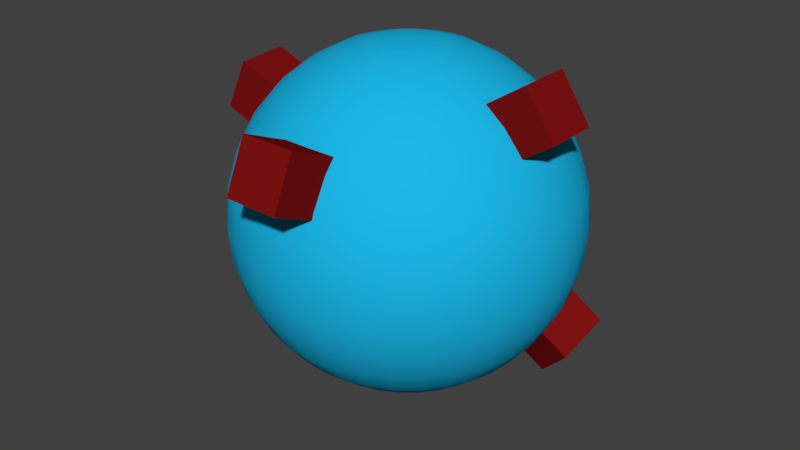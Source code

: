 # Source: planet.blend  (saved by Blender 2.77.0; exported with 4.5.12 LTS)
import bpy
from mathutils import Matrix  # noqa: F401  (used for matrix-valued properties, if any)

bpy.ops.wm.read_factory_settings(use_empty=True)
scene = bpy.context.scene
scene.name = 'Scene'

# ---- collections
col_collection_1 = bpy.data.collections.new('Collection 1'); scene.collection.children.link(col_collection_1)

# ---- materials (node trees are filled in below, after node groups)
mat_rocks = bpy.data.materials.new('rocks')
mat_rocks.alpha_threshold = 0.0
mat_rocks.roughness = 0.5
mat_planet = bpy.data.materials.new('planet')
mat_planet.alpha_threshold = 0.0
mat_planet.roughness = 0.5

# ---- material node trees
mat_rocks.use_nodes = True; mat_rocks.node_tree.nodes.clear()
_N = mat_rocks.node_tree.nodes; _L = mat_rocks.node_tree.links
n0 = _N.new('ShaderNodeOutputMaterial'); n0.name = 'Material Output'; n0.location = (300, 300)
n1 = _N.new('ShaderNodeBsdfDiffuse'); n1.name = 'Diffuse BSDF'; n1.location = (10, 300)
n1.inputs[0].default_value = (0.2079, 0.006255, 0.006255, 1.0)
_L.new(n1.outputs[0], n0.inputs[0])
n0.is_active_output = True
mat_planet.use_nodes = True; mat_planet.node_tree.nodes.clear()
_N = mat_planet.node_tree.nodes; _L = mat_planet.node_tree.links
n0 = _N.new('ShaderNodeOutputMaterial'); n0.name = 'Material Output'; n0.location = (300, 300)
n1 = _N.new('ShaderNodeBsdfDiffuse'); n1.name = 'Diffuse BSDF'; n1.location = (10, 300)
n1.inputs[0].default_value = (0.0115, 0.4768, 0.8, 1.0)
_L.new(n1.outputs[0], n0.inputs[0])
n0.is_active_output = True

# ---- world
world_world = bpy.data.worlds.new('World'); scene.world = world_world
world_world.color = (0.05088, 0.05088, 0.05088)
world_world.use_sun_shadow = False
world_world.sun_shadow_jitter_overblur = 0.0
world_world.cycles.sampling_method = 'MANUAL'

# ---- meshes
me_sphere_001 = bpy.data.meshes.new('Sphere.001')
me_sphere_001.from_pydata([(0.5362, -0.1142, 0.7768), (0.8013, -0.1142, 0.9528), (0.5362, 0.204, 0.7768), (0.8013, 0.204, 0.9528), (0.7123, -0.1142, 0.5117), (0.9774, -0.1142, 0.6878), (0.7123, 0.204, 0.5117), (0.9774, 0.204, 0.6878), (0.1656, 0.8038, 0.3222), (0.1628, 1.121, 0.345), (-0.1526, 0.8009, 0.3238), (-0.1554, 1.118, 0.3466), (0.1637, 0.8266, 0.004794), (0.161, 1.144, 0.02764), (-0.1545, 0.8238, 0.006406), (-0.1572, 1.141, 0.02925), (0.1656, -1.036, 0.7492), (0.1628, -0.7454, 0.6201), (-0.1526, -1.038, 0.752), (-0.1554, -0.7472, 0.6229), (0.1637, -1.165, 0.4584), (0.161, -0.8745, 0.3293), (-0.1545, -1.167, 0.4611), (-0.1572, -0.8763, 0.332), (-0.9202, -0.3184, 0.7492), (-0.6306, -0.2916, 0.6201), (-0.9483, -0.001482, 0.752), (-0.6587, 0.02533, 0.6229), (-1.049, -0.3273, 0.4584), (-0.7594, -0.3005, 0.3293), (-1.077, -0.01037, 0.4611), (-0.7875, 0.01644, 0.332), (-1.116, 0.1967, -0.5831), (-0.863, 0.09103, -0.4218), (-1.057, 0.4927, -0.4827), (-0.8035, 0.3871, -0.3213), (-0.9327, 0.2464, -0.8383), (-0.6796, 0.1407, -0.677), (-0.8732, 0.5424, -0.7379), (-0.62, 0.4368, -0.5765), (0.5387, 0.1967, -0.6463), (0.7422, 0.09103, -0.4257), (0.5706, 0.4927, -0.534), (0.7742, 0.3871, -0.3134), (0.7811, 0.2464, -0.8463), (0.9847, 0.1407, -0.6257), (0.8131, 0.5424, -0.734), (1.017, 0.4368, -0.5134), (-0.3969, 0.06085, -1.137), (-0.1933, -0.1821, -1.109), (-0.365, 0.1232, -0.8268), (-0.1614, -0.1198, -0.7989), (-0.1544, 0.2566, -1.201), (0.04914, 0.01366, -1.174), (-0.1225, 0.319, -0.8911), (0.08107, 0.07601, -0.8632)], [], [(1, 3, 2, 0), (3, 7, 6, 2), (7, 5, 4, 6), (5, 1, 0, 4), (0, 2, 6, 4), (5, 7, 3, 1), (9, 11, 10, 8), (11, 15, 14, 10), (15, 13, 12, 14), (13, 9, 8, 12), (8, 10, 14, 12), (13, 15, 11, 9), (17, 19, 18, 16), (19, 23, 22, 18), (23, 21, 20, 22), (21, 17, 16, 20), (16, 18, 22, 20), (21, 23, 19, 17), (25, 27, 26, 24), (27, 31, 30, 26), (31, 29, 28, 30), (29, 25, 24, 28), (24, 26, 30, 28), (29, 31, 27, 25), (33, 35, 34, 32), (35, 39, 38, 34), (39, 37, 36, 38), (37, 33, 32, 36), (32, 34, 38, 36), (37, 39, 35, 33), (41, 43, 42, 40), (43, 47, 46, 42), (47, 45, 44, 46), (45, 41, 40, 44), (40, 42, 46, 44), (45, 47, 43, 41), (49, 51, 50, 48), (51, 55, 54, 50), (55, 53, 52, 54), (53, 49, 48, 52), (48, 50, 54, 52), (53, 55, 51, 49)])
me_sphere_001.materials.append(mat_rocks)
me_sphere_001.use_remesh_preserve_volume = False
me_sphere_001.use_remesh_preserve_attributes = False
me_sphere_001.use_mirror_vertex_groups = False
me_sphere_001.update()
me_sphere = bpy.data.meshes.new('Sphere')
me_sphere.from_pydata([(-0.1951, 0.0, 0.9808), (-0.3827, 0.0, 0.9239), (-0.5556, 0.0, 0.8315), (-0.7071, 0.0, 0.7071), (-0.8315, 0.0, 0.5556), (-0.9239, 0.0, 0.3827), (-0.9808, 0.0, 0.1951), (-1.0, 0.0, 7.55e-08), (-0.9808, 0.0, -0.1951), (-0.9239, 0.0, -0.3827), (-0.8315, 0.0, -0.5556), (-0.7071, 0.0, -0.7071), (-0.5556, 0.0, -0.8315), (-0.3827, 0.0, -0.9239), (-0.1951, 0.0, -0.9808), (-0.1913, 0.03806, 0.9808), (-0.3753, 0.07466, 0.9239), (-0.5449, 0.1084, 0.8315), (-0.6935, 0.1379, 0.7071), (-0.8155, 0.1622, 0.5556), (-0.9061, 0.1802, 0.3827), (-0.9619, 0.1913, 0.1951), (-0.9808, 0.1951, 7.55e-08), (-0.9619, 0.1913, -0.1951), (-0.9061, 0.1802, -0.3827), (-0.8155, 0.1622, -0.5556), (-0.6935, 0.1379, -0.7071), (-0.5449, 0.1084, -0.8315), (-0.3753, 0.07466, -0.9239), (-0.1913, 0.03806, -0.9808), (-0.1802, 0.07466, 0.9808), (-0.3536, 0.1464, 0.9239), (-0.5133, 0.2126, 0.8315), (-0.6533, 0.2706, 0.7071), (-0.7682, 0.3182, 0.5556), (-0.8536, 0.3536, 0.3827), (-0.9061, 0.3753, 0.1951), (-0.9239, 0.3827, 7.55e-08), (-0.9061, 0.3753, -0.1951), (-0.8536, 0.3536, -0.3827), (-0.7682, 0.3182, -0.5556), (-0.6533, 0.2706, -0.7071), (-0.5133, 0.2126, -0.8315), (-0.3536, 0.1464, -0.9239), (-0.1802, 0.07466, -0.9808), (-0.1622, 0.1084, 0.9808), (-0.3182, 0.2126, 0.9239), (-0.4619, 0.3087, 0.8315), (-0.5879, 0.3928, 0.7071), (-0.6913, 0.4619, 0.5556), (-0.7682, 0.5133, 0.3827), (-0.8155, 0.5449, 0.1951), (-0.8315, 0.5556, 7.55e-08), (-0.8155, 0.5449, -0.1951), (-0.7682, 0.5133, -0.3827), (-0.6913, 0.4619, -0.5556), (-0.5879, 0.3928, -0.7071), (-0.4619, 0.3087, -0.8315), (-0.3182, 0.2126, -0.9239), (-0.1622, 0.1084, -0.9808), (-0.1379, 0.1379, 0.9808), (-0.2706, 0.2706, 0.9239), (-0.3928, 0.3928, 0.8315), (-0.5, 0.5, 0.7071), (-0.5879, 0.5879, 0.5556), (-0.6533, 0.6533, 0.3827), (-0.6935, 0.6935, 0.1951), (-0.7071, 0.7071, 7.55e-08), (-0.6935, 0.6935, -0.1951), (-0.6533, 0.6533, -0.3827), (-0.5879, 0.5879, -0.5556), (-0.5, 0.5, -0.7071), (-0.3928, 0.3928, -0.8315), (-0.2706, 0.2706, -0.9239), (-0.1379, 0.1379, -0.9808), (-0.1084, 0.1622, 0.9808), (-0.2126, 0.3182, 0.9239), (-0.3087, 0.4619, 0.8315), (-0.3928, 0.5879, 0.7071), (-0.4619, 0.6913, 0.5556), (-0.5133, 0.7682, 0.3827), (-0.5449, 0.8155, 0.1951), (-0.5556, 0.8315, 7.55e-08), (-0.5449, 0.8155, -0.1951), (-0.5133, 0.7682, -0.3827), (-0.4619, 0.6913, -0.5556), (-0.3928, 0.5879, -0.7071), (-0.3087, 0.4619, -0.8315), (-0.2126, 0.3182, -0.9239), (-0.1084, 0.1622, -0.9808), (-0.07466, 0.1802, 0.9808), (-0.1464, 0.3536, 0.9239), (-0.2126, 0.5133, 0.8315), (-0.2706, 0.6533, 0.7071), (-0.3182, 0.7682, 0.5556), (-0.3536, 0.8536, 0.3827), (-0.3753, 0.9061, 0.1951), (-0.3827, 0.9239, 7.55e-08), (-0.3753, 0.9061, -0.1951), (-0.3536, 0.8536, -0.3827), (-0.3182, 0.7682, -0.5556), (-0.2706, 0.6533, -0.7071), (-0.2126, 0.5133, -0.8315), (-0.1464, 0.3536, -0.9239), (-0.07466, 0.1802, -0.9808), (-0.03806, 0.1913, 0.9808), (-0.07466, 0.3753, 0.9239), (-0.1084, 0.5449, 0.8315), (-0.1379, 0.6935, 0.7071), (-0.1622, 0.8155, 0.5556), (-0.1802, 0.9061, 0.3827), (-0.1913, 0.9619, 0.1951), (-0.1951, 0.9808, 7.55e-08), (-0.1913, 0.9619, -0.1951), (-0.1802, 0.9061, -0.3827), (-0.1622, 0.8155, -0.5556), (-0.1379, 0.6935, -0.7071), (-0.1084, 0.5449, -0.8315), (-0.07466, 0.3753, -0.9239), (-0.03806, 0.1913, -0.9808), (3.266e-07, 0.1951, 0.9808), (3.192e-07, 0.3827, 0.9239), (3.117e-07, 0.5556, 0.8315), (3.192e-07, 0.7071, 0.7071), (3.341e-07, 0.8315, 0.5556), (2.745e-07, 0.9239, 0.3827), (3.937e-07, 0.9808, 0.1951), (3.788e-07, 1.0, 7.55e-08), (3.937e-07, 0.9808, -0.1951), (2.298e-07, 0.9239, -0.3827), (3.341e-07, 0.8315, -0.5556), (3.192e-07, 0.7071, -0.7071), (3.415e-07, 0.5556, -0.8315), (3.043e-07, 0.3827, -0.9239), (3.08e-07, 0.1951, -0.9808), (0.03806, 0.1913, 0.9808), (0.07466, 0.3753, 0.9239), (0.1084, 0.5449, 0.8315), (0.138, 0.6935, 0.7071), (0.1622, 0.8155, 0.5556), (0.1802, 0.9061, 0.3827), (0.1913, 0.9619, 0.1951), (0.1951, 0.9808, 7.55e-08), (0.1913, 0.9619, -0.1951), (0.1802, 0.9061, -0.3827), (0.1622, 0.8155, -0.5556), (0.138, 0.6935, -0.7071), (0.1084, 0.5449, -0.8315), (0.07466, 0.3753, -0.9239), (0.03806, 0.1913, -0.9808), (0.07466, 0.1802, 0.9808), (0.1464, 0.3536, 0.9239), (0.2126, 0.5133, 0.8315), (0.2706, 0.6533, 0.7071), (0.3182, 0.7682, 0.5556), (0.3536, 0.8536, 0.3827), (0.3753, 0.9061, 0.1951), (0.3827, 0.9239, 7.55e-08), (0.3753, 0.9061, -0.1951), (0.3536, 0.8536, -0.3827), (0.3182, 0.7682, -0.5556), (0.2706, 0.6533, -0.7071), (0.2126, 0.5133, -0.8315), (0.1464, 0.3536, -0.9239), (0.07466, 0.1802, -0.9808), (0.1084, 0.1622, 0.9808), (0.2126, 0.3182, 0.9239), (0.3087, 0.4619, 0.8315), (0.3928, 0.5879, 0.7071), (0.4619, 0.6913, 0.5556), (0.5133, 0.7682, 0.3827), (0.5449, 0.8155, 0.1951), (0.5556, 0.8315, 7.55e-08), (0.5449, 0.8155, -0.1951), (0.5133, 0.7682, -0.3827), (0.4619, 0.6913, -0.5556), (0.3928, 0.5879, -0.7071), (0.3087, 0.4619, -0.8315), (0.2126, 0.3182, -0.9239), (0.1084, 0.1622, -0.9808), (0.138, 0.1379, 0.9808), (0.2706, 0.2706, 0.9239), (0.3928, 0.3928, 0.8315), (0.5, 0.5, 0.7071), (0.5879, 0.5879, 0.5556), (0.6533, 0.6533, 0.3827), (0.6935, 0.6935, 0.1951), (0.7071, 0.7071, 7.55e-08), (0.6935, 0.6935, -0.1951), (0.6533, 0.6533, -0.3827), (0.5879, 0.5879, -0.5556), (0.5, 0.5, -0.7071), (0.3928, 0.3928, -0.8315), (0.2706, 0.2706, -0.9239), (0.138, 0.1379, -0.9808), (0.1622, 0.1084, 0.9808), (0.3182, 0.2126, 0.9239), (0.4619, 0.3087, 0.8315), (0.5879, 0.3928, 0.7071), (0.6913, 0.4619, 0.5556), (0.7682, 0.5133, 0.3827), (0.8155, 0.5449, 0.1951), (0.8315, 0.5556, 7.55e-08), (0.8155, 0.5449, -0.1951), (0.7682, 0.5133, -0.3827), (0.6913, 0.4619, -0.5556), (0.5879, 0.3928, -0.7071), (0.4619, 0.3087, -0.8315), (0.3182, 0.2126, -0.9239), (0.1622, 0.1084, -0.9808), (0.1802, 0.07466, 0.9808), (0.3536, 0.1464, 0.9239), (0.5133, 0.2126, 0.8315), (0.6533, 0.2706, 0.7071), (0.7682, 0.3182, 0.5556), (0.8536, 0.3536, 0.3827), (0.9061, 0.3753, 0.1951), (0.9239, 0.3827, 7.55e-08), (0.9061, 0.3753, -0.1951), (0.8536, 0.3536, -0.3827), (0.7682, 0.3182, -0.5556), (0.6533, 0.2706, -0.7071), (0.5133, 0.2126, -0.8315), (0.3536, 0.1464, -0.9239), (0.1802, 0.07466, -0.9808), (0.1913, 0.03806, 0.9808), (0.3753, 0.07466, 0.9239), (0.5449, 0.1084, 0.8315), (0.6935, 0.1379, 0.7071), (0.8155, 0.1622, 0.5556), (0.9061, 0.1802, 0.3827), (0.9619, 0.1913, 0.1951), (0.9808, 0.1951, 7.55e-08), (0.9619, 0.1913, -0.1951), (0.9061, 0.1802, -0.3827), (0.8155, 0.1622, -0.5556), (0.6935, 0.1379, -0.7071), (0.5449, 0.1084, -0.8315), (0.3753, 0.07466, -0.9239), (0.1913, 0.03806, -0.9808), (0.1951, -7.212e-09, 0.9808), (0.3827, 4.122e-08, 0.9239), (0.5556, 2.632e-08, 0.8315), (0.7071, -2.584e-08, 0.7071), (0.8315, -8.544e-08, 0.5556), (0.9239, 6.357e-08, 0.3827), (0.9808, -8.544e-08, 0.1951), (1.0, -1.003e-07, 7.55e-08), (0.9808, -8.544e-08, -0.1951), (0.9239, 6.357e-08, -0.3827), (0.8315, -8.544e-08, -0.5556), (0.7071, -2.584e-08, -0.7071), (0.5556, -1.094e-08, -0.8315), (0.3827, 3.964e-09, -0.9239), (0.1951, 3.964e-09, -0.9808), (0.1913, -0.03806, 0.9808), (0.3753, -0.07466, 0.9239), (0.5449, -0.1084, 0.8315), (0.6935, -0.1379, 0.7071), (0.8155, -0.1622, 0.5556), (0.9061, -0.1802, 0.3827), (0.9619, -0.1913, 0.1951), (0.9808, -0.1951, 7.55e-08), (0.9619, -0.1913, -0.1951), (0.9061, -0.1802, -0.3827), (0.8155, -0.1622, -0.5556), (0.6935, -0.1379, -0.7071), (0.5449, -0.1084, -0.8315), (0.3753, -0.07466, -0.9239), (0.1913, -0.03806, -0.9808), (0.1802, -0.07466, 0.9808), (0.3536, -0.1464, 0.9239), (0.5133, -0.2126, 0.8315), (0.6533, -0.2706, 0.7071), (0.7682, -0.3182, 0.5556), (0.8536, -0.3536, 0.3827), (0.9061, -0.3753, 0.1951), (0.9239, -0.3827, 7.55e-08), (0.9061, -0.3753, -0.1951), (0.8536, -0.3536, -0.3827), (0.7682, -0.3182, -0.5556), (0.6533, -0.2706, -0.7071), (0.5133, -0.2126, -0.8315), (0.3536, -0.1464, -0.9239), (0.1802, -0.07466, -0.9808), (0.1622, -0.1084, 0.9808), (0.3182, -0.2126, 0.9239), (0.4619, -0.3087, 0.8315), (0.5879, -0.3928, 0.7071), (0.6913, -0.4619, 0.5556), (0.7682, -0.5133, 0.3827), (0.8155, -0.5449, 0.1951), (0.8315, -0.5556, 7.55e-08), (0.8155, -0.5449, -0.1951), (0.7682, -0.5133, -0.3827), (0.6913, -0.4619, -0.5556), (0.5879, -0.3928, -0.7071), (0.4619, -0.3087, -0.8315), (0.3182, -0.2126, -0.9239), (0.1622, -0.1084, -0.9808), (0.138, -0.1379, 0.9808), (0.2706, -0.2706, 0.9239), (0.3928, -0.3928, 0.8315), (0.5, -0.5, 0.7071), (0.5879, -0.5879, 0.5556), (0.6533, -0.6533, 0.3827), (0.6935, -0.6935, 0.1951), (0.7071, -0.7071, 7.55e-08), (0.6935, -0.6935, -0.1951), (0.6533, -0.6533, -0.3827), (0.5879, -0.5879, -0.5556), (0.5, -0.5, -0.7071), (0.3928, -0.3928, -0.8315), (0.2706, -0.2706, -0.9239), (0.1379, -0.1379, -0.9808), (0.1084, -0.1622, 0.9808), (0.2126, -0.3182, 0.9239), (0.3087, -0.4619, 0.8315), (0.3928, -0.5879, 0.7071), (0.4619, -0.6913, 0.5556), (0.5133, -0.7682, 0.3827), (0.5449, -0.8155, 0.1951), (0.5556, -0.8315, 7.55e-08), (0.5449, -0.8155, -0.1951), (0.5133, -0.7682, -0.3827), (0.4619, -0.6913, -0.5556), (0.3928, -0.5879, -0.7071), (0.3087, -0.4619, -0.8315), (0.2126, -0.3182, -0.9239), (0.1084, -0.1622, -0.9808), (3.258e-07, 0.0, -1.0), (0.07466, -0.1802, 0.9808), (0.1464, -0.3536, 0.9239), (0.2126, -0.5133, 0.8315), (0.2706, -0.6533, 0.7071), (0.3182, -0.7682, 0.5556), (0.3536, -0.8536, 0.3827), (0.3753, -0.9061, 0.1951), (0.3827, -0.9239, 7.55e-08), (0.3753, -0.9061, -0.1951), (0.3536, -0.8536, -0.3827), (0.3182, -0.7682, -0.5556), (0.2706, -0.6533, -0.7071), (0.2126, -0.5133, -0.8315), (0.1464, -0.3536, -0.9239), (0.07466, -0.1802, -0.9808), (0.03806, -0.1913, 0.9808), (0.07466, -0.3753, 0.9239), (0.1084, -0.5449, 0.8315), (0.1379, -0.6935, 0.7071), (0.1622, -0.8155, 0.5556), (0.1802, -0.9061, 0.3827), (0.1913, -0.9619, 0.1951), (0.1951, -0.9808, 7.55e-08), (0.1913, -0.9619, -0.1951), (0.1802, -0.9061, -0.3827), (0.1622, -0.8155, -0.5556), (0.1379, -0.6935, -0.7071), (0.1084, -0.5449, -0.8315), (0.07466, -0.3753, -0.9239), (0.03806, -0.1913, -0.9808), (3.117e-07, -0.1951, 0.9808), (2.819e-07, -0.3827, 0.9239), (2.819e-07, -0.5556, 0.8315), (1.851e-07, -0.7071, 0.7071), (1.404e-07, -0.8315, 0.5556), (3.192e-07, -0.9239, 0.3827), (9.567e-08, -0.9808, 0.1951), (1.404e-07, -1.0, 7.55e-08), (9.567e-08, -0.9808, -0.1951), (3.192e-07, -0.9239, -0.3827), (1.404e-07, -0.8315, -0.5556), (1.851e-07, -0.7071, -0.7071), (2.596e-07, -0.5556, -0.8315), (2.521e-07, -0.3827, -0.9239), (3.155e-07, -0.1951, -0.9808), (-0.03806, -0.1913, 0.9808), (-0.07466, -0.3753, 0.9239), (-0.1084, -0.5449, 0.8315), (-0.1379, -0.6935, 0.7071), (-0.1622, -0.8155, 0.5556), (-0.1802, -0.9061, 0.3827), (-0.1913, -0.9619, 0.1951), (-0.1951, -0.9808, 7.55e-08), (-0.1913, -0.9619, -0.1951), (-0.1802, -0.9061, -0.3827), (-0.1622, -0.8155, -0.5556), (-0.1379, -0.6935, -0.7071), (-0.1084, -0.5449, -0.8315), (-0.07466, -0.3753, -0.9239), (-0.03806, -0.1913, -0.9808), (-0.07466, -0.1802, 0.9808), (-0.1464, -0.3536, 0.9239), (-0.2126, -0.5133, 0.8315), (-0.2706, -0.6533, 0.7071), (-0.3182, -0.7682, 0.5556), (-0.3536, -0.8536, 0.3827), (-0.3753, -0.9061, 0.1951), (-0.3827, -0.9239, 7.55e-08), (-0.3753, -0.9061, -0.1951), (-0.3536, -0.8536, -0.3827), (-0.3182, -0.7682, -0.5556), (-0.2706, -0.6533, -0.7071), (-0.2126, -0.5133, -0.8315), (-0.1464, -0.3536, -0.9239), (-0.07466, -0.1802, -0.9808), (-0.1084, -0.1622, 0.9808), (-0.2126, -0.3182, 0.9239), (-0.3087, -0.4619, 0.8315), (-0.3928, -0.5879, 0.7071), (-0.4619, -0.6913, 0.5556), (-0.5133, -0.7682, 0.3827), (-0.5449, -0.8155, 0.1951), (-0.5556, -0.8315, 7.55e-08), (-0.5449, -0.8155, -0.1951), (-0.5133, -0.7682, -0.3827), (-0.4619, -0.6913, -0.5556), (-0.3928, -0.5879, -0.7071), (-0.3087, -0.4619, -0.8315), (-0.2126, -0.3182, -0.9239), (-0.1084, -0.1622, -0.9808), (-0.1379, -0.1379, 0.9808), (-0.2706, -0.2706, 0.9239), (-0.3928, -0.3928, 0.8315), (-0.5, -0.5, 0.7071), (-0.5879, -0.5879, 0.5556), (-0.6533, -0.6533, 0.3827), (-0.6935, -0.6935, 0.1951), (-0.7071, -0.7071, 7.55e-08), (-0.6935, -0.6935, -0.1951), (-0.6533, -0.6533, -0.3827), (-0.5879, -0.5879, -0.5556), (-0.5, -0.5, -0.7071), (-0.3928, -0.3928, -0.8315), (-0.2706, -0.2706, -0.9239), (-0.1379, -0.1379, -0.9808), (-0.1622, -0.1084, 0.9808), (-0.3182, -0.2126, 0.9239), (-0.4619, -0.3087, 0.8315), (-0.5879, -0.3928, 0.7071), (-0.6913, -0.4619, 0.5556), (-0.7682, -0.5133, 0.3827), (-0.8155, -0.5449, 0.1951), (-0.8315, -0.5556, 7.55e-08), (-0.8155, -0.5449, -0.1951), (-0.7682, -0.5133, -0.3827), (-0.6913, -0.4619, -0.5556), (-0.5879, -0.3928, -0.7071), (-0.4619, -0.3087, -0.8315), (-0.3182, -0.2126, -0.9239), (-0.1622, -0.1084, -0.9808), (2.48e-08, -1.247e-07, 1.0), (-0.1802, -0.07466, 0.9808), (-0.3536, -0.1464, 0.9239), (-0.5133, -0.2126, 0.8315), (-0.6533, -0.2706, 0.7071), (-0.7682, -0.3182, 0.5556), (-0.8536, -0.3536, 0.3827), (-0.9061, -0.3753, 0.1951), (-0.9239, -0.3827, 7.55e-08), (-0.9061, -0.3753, -0.1951), (-0.8536, -0.3536, -0.3827), (-0.7682, -0.3182, -0.5556), (-0.6533, -0.2706, -0.7071), (-0.5133, -0.2126, -0.8315), (-0.3536, -0.1464, -0.9239), (-0.1802, -0.07466, -0.9808), (-0.1913, -0.03806, 0.9808), (-0.3753, -0.07466, 0.9239), (-0.5449, -0.1084, 0.8315), (-0.6935, -0.1379, 0.7071), (-0.8155, -0.1622, 0.5556), (-0.9061, -0.1802, 0.3827), (-0.9619, -0.1913, 0.1951), (-0.9808, -0.1951, 7.55e-08), (-0.9619, -0.1913, -0.1951), (-0.9061, -0.1802, -0.3827), (-0.8155, -0.1622, -0.5556), (-0.6935, -0.1379, -0.7071), (-0.5449, -0.1084, -0.8315), (-0.3753, -0.07466, -0.9239), (-0.1913, -0.03806, -0.9808)], [], [(6, 5, 20, 21), (14, 13, 28, 29), (7, 6, 21, 22), (0, 451, 15), (330, 14, 29), (8, 7, 22, 23), (1, 0, 15, 16), (9, 8, 23, 24), (2, 1, 16, 17), (10, 9, 24, 25), (3, 2, 17, 18), (11, 10, 25, 26), (4, 3, 18, 19), (12, 11, 26, 27), (5, 4, 19, 20), (13, 12, 27, 28), (20, 19, 34, 35), (28, 27, 42, 43), (21, 20, 35, 36), (29, 28, 43, 44), (22, 21, 36, 37), (15, 451, 30), (330, 29, 44), (23, 22, 37, 38), (16, 15, 30, 31), (24, 23, 38, 39), (17, 16, 31, 32), (25, 24, 39, 40), (18, 17, 32, 33), (26, 25, 40, 41), (19, 18, 33, 34), (27, 26, 41, 42), (39, 38, 53, 54), (32, 31, 46, 47), (40, 39, 54, 55), (33, 32, 47, 48), (41, 40, 55, 56), (34, 33, 48, 49), (42, 41, 56, 57), (35, 34, 49, 50), (43, 42, 57, 58), (36, 35, 50, 51), (44, 43, 58, 59), (37, 36, 51, 52), (30, 451, 45), (330, 44, 59), (38, 37, 52, 53), (31, 30, 45, 46), (58, 57, 72, 73), (51, 50, 65, 66), (59, 58, 73, 74), (52, 51, 66, 67), (45, 451, 60), (330, 59, 74), (53, 52, 67, 68), (46, 45, 60, 61), (54, 53, 68, 69), (47, 46, 61, 62), (55, 54, 69, 70), (48, 47, 62, 63), (56, 55, 70, 71), (49, 48, 63, 64), (57, 56, 71, 72), (50, 49, 64, 65), (62, 61, 76, 77), (70, 69, 84, 85), (63, 62, 77, 78), (71, 70, 85, 86), (64, 63, 78, 79), (72, 71, 86, 87), (65, 64, 79, 80), (73, 72, 87, 88), (66, 65, 80, 81), (74, 73, 88, 89), (67, 66, 81, 82), (60, 451, 75), (330, 74, 89), (68, 67, 82, 83), (61, 60, 75, 76), (69, 68, 83, 84), (81, 80, 95, 96), (89, 88, 103, 104), (82, 81, 96, 97), (75, 451, 90), (330, 89, 104), (83, 82, 97, 98), (76, 75, 90, 91), (84, 83, 98, 99), (77, 76, 91, 92), (85, 84, 99, 100), (78, 77, 92, 93), (86, 85, 100, 101), (79, 78, 93, 94), (87, 86, 101, 102), (80, 79, 94, 95), (88, 87, 102, 103), (100, 99, 114, 115), (93, 92, 107, 108), (101, 100, 115, 116), (94, 93, 108, 109), (102, 101, 116, 117), (95, 94, 109, 110), (103, 102, 117, 118), (96, 95, 110, 111), (104, 103, 118, 119), (97, 96, 111, 112), (90, 451, 105), (330, 104, 119), (98, 97, 112, 113), (91, 90, 105, 106), (99, 98, 113, 114), (92, 91, 106, 107), (119, 118, 133, 134), (112, 111, 126, 127), (105, 451, 120), (330, 119, 134), (113, 112, 127, 128), (106, 105, 120, 121), (114, 113, 128, 129), (107, 106, 121, 122), (115, 114, 129, 130), (108, 107, 122, 123), (116, 115, 130, 131), (109, 108, 123, 124), (117, 116, 131, 132), (110, 109, 124, 125), (118, 117, 132, 133), (111, 110, 125, 126), (131, 130, 145, 146), (124, 123, 138, 139), (132, 131, 146, 147), (125, 124, 139, 140), (133, 132, 147, 148), (126, 125, 140, 141), (134, 133, 148, 149), (127, 126, 141, 142), (120, 451, 135), (330, 134, 149), (128, 127, 142, 143), (121, 120, 135, 136), (129, 128, 143, 144), (122, 121, 136, 137), (130, 129, 144, 145), (123, 122, 137, 138), (135, 451, 150), (330, 149, 164), (143, 142, 157, 158), (136, 135, 150, 151), (144, 143, 158, 159), (137, 136, 151, 152), (145, 144, 159, 160), (138, 137, 152, 153), (146, 145, 160, 161), (139, 138, 153, 154), (147, 146, 161, 162), (140, 139, 154, 155), (148, 147, 162, 163), (141, 140, 155, 156), (149, 148, 163, 164), (142, 141, 156, 157), (154, 153, 168, 169), (162, 161, 176, 177), (155, 154, 169, 170), (163, 162, 177, 178), (156, 155, 170, 171), (164, 163, 178, 179), (157, 156, 171, 172), (150, 451, 165), (330, 164, 179), (158, 157, 172, 173), (151, 150, 165, 166), (159, 158, 173, 174), (152, 151, 166, 167), (160, 159, 174, 175), (153, 152, 167, 168), (161, 160, 175, 176), (173, 172, 187, 188), (166, 165, 180, 181), (174, 173, 188, 189), (167, 166, 181, 182), (175, 174, 189, 190), (168, 167, 182, 183), (176, 175, 190, 191), (169, 168, 183, 184), (177, 176, 191, 192), (170, 169, 184, 185), (178, 177, 192, 193), (171, 170, 185, 186), (179, 178, 193, 194), (172, 171, 186, 187), (165, 451, 180), (330, 179, 194), (192, 191, 206, 207), (185, 184, 199, 200), (193, 192, 207, 208), (186, 185, 200, 201), (194, 193, 208, 209), (187, 186, 201, 202), (180, 451, 195), (330, 194, 209), (188, 187, 202, 203), (181, 180, 195, 196), (189, 188, 203, 204), (182, 181, 196, 197), (190, 189, 204, 205), (183, 182, 197, 198), (191, 190, 205, 206), (184, 183, 198, 199), (196, 195, 210, 211), (204, 203, 218, 219), (197, 196, 211, 212), (205, 204, 219, 220), (198, 197, 212, 213), (206, 205, 220, 221), (199, 198, 213, 214), (207, 206, 221, 222), (200, 199, 214, 215), (208, 207, 222, 223), (201, 200, 215, 216), (209, 208, 223, 224), (202, 201, 216, 217), (195, 451, 210), (330, 209, 224), (203, 202, 217, 218), (215, 214, 229, 230), (223, 222, 237, 238), (216, 215, 230, 231), (224, 223, 238, 239), (217, 216, 231, 232), (210, 451, 225), (330, 224, 239), (218, 217, 232, 233), (211, 210, 225, 226), (219, 218, 233, 234), (212, 211, 226, 227), (220, 219, 234, 235), (213, 212, 227, 228), (221, 220, 235, 236), (214, 213, 228, 229), (222, 221, 236, 237), (234, 233, 248, 249), (227, 226, 241, 242), (235, 234, 249, 250), (228, 227, 242, 243), (236, 235, 250, 251), (229, 228, 243, 244), (237, 236, 251, 252), (230, 229, 244, 245), (238, 237, 252, 253), (231, 230, 245, 246), (239, 238, 253, 254), (232, 231, 246, 247), (225, 451, 240), (330, 239, 254), (233, 232, 247, 248), (226, 225, 240, 241), (253, 252, 267, 268), (246, 245, 260, 261), (254, 253, 268, 269), (247, 246, 261, 262), (240, 451, 255), (330, 254, 269), (248, 247, 262, 263), (241, 240, 255, 256), (249, 248, 263, 264), (242, 241, 256, 257), (250, 249, 264, 265), (243, 242, 257, 258), (251, 250, 265, 266), (244, 243, 258, 259), (252, 251, 266, 267), (245, 244, 259, 260), (265, 264, 279, 280), (258, 257, 272, 273), (266, 265, 280, 281), (259, 258, 273, 274), (267, 266, 281, 282), (260, 259, 274, 275), (268, 267, 282, 283), (261, 260, 275, 276), (269, 268, 283, 284), (262, 261, 276, 277), (255, 451, 270), (330, 269, 284), (263, 262, 277, 278), (256, 255, 270, 271), (264, 263, 278, 279), (257, 256, 271, 272), (284, 283, 298, 299), (277, 276, 291, 292), (270, 451, 285), (330, 284, 299), (278, 277, 292, 293), (271, 270, 285, 286), (279, 278, 293, 294), (272, 271, 286, 287), (280, 279, 294, 295), (273, 272, 287, 288), (281, 280, 295, 296), (274, 273, 288, 289), (282, 281, 296, 297), (275, 274, 289, 290), (283, 282, 297, 298), (276, 275, 290, 291), (288, 287, 302, 303), (296, 295, 310, 311), (289, 288, 303, 304), (297, 296, 311, 312), (290, 289, 304, 305), (298, 297, 312, 313), (291, 290, 305, 306), (299, 298, 313, 314), (292, 291, 306, 307), (285, 451, 300), (330, 299, 314), (293, 292, 307, 308), (286, 285, 300, 301), (294, 293, 308, 309), (287, 286, 301, 302), (295, 294, 309, 310), (307, 306, 321, 322), (300, 451, 315), (330, 314, 329), (308, 307, 322, 323), (301, 300, 315, 316), (309, 308, 323, 324), (302, 301, 316, 317), (310, 309, 324, 325), (303, 302, 317, 318), (311, 310, 325, 326), (304, 303, 318, 319), (312, 311, 326, 327), (305, 304, 319, 320), (313, 312, 327, 328), (306, 305, 320, 321), (314, 313, 328, 329), (326, 325, 341, 342), (319, 318, 334, 335), (327, 326, 342, 343), (320, 319, 335, 336), (328, 327, 343, 344), (321, 320, 336, 337), (329, 328, 344, 345), (322, 321, 337, 338), (315, 451, 331), (330, 329, 345), (323, 322, 338, 339), (316, 315, 331, 332), (324, 323, 339, 340), (317, 316, 332, 333), (325, 324, 340, 341), (318, 317, 333, 334), (331, 451, 346), (330, 345, 360), (339, 338, 353, 354), (332, 331, 346, 347), (340, 339, 354, 355), (333, 332, 347, 348), (341, 340, 355, 356), (334, 333, 348, 349), (342, 341, 356, 357), (335, 334, 349, 350), (343, 342, 357, 358), (336, 335, 350, 351), (344, 343, 358, 359), (337, 336, 351, 352), (345, 344, 359, 360), (338, 337, 352, 353), (350, 349, 364, 365), (358, 357, 372, 373), (351, 350, 365, 366), (359, 358, 373, 374), (352, 351, 366, 367), (360, 359, 374, 375), (353, 352, 367, 368), (346, 451, 361), (330, 360, 375), (354, 353, 368, 369), (347, 346, 361, 362), (355, 354, 369, 370), (348, 347, 362, 363), (356, 355, 370, 371), (349, 348, 363, 364), (357, 356, 371, 372), (369, 368, 383, 384), (362, 361, 376, 377), (370, 369, 384, 385), (363, 362, 377, 378), (371, 370, 385, 386), (364, 363, 378, 379), (372, 371, 386, 387), (365, 364, 379, 380), (373, 372, 387, 388), (366, 365, 380, 381), (374, 373, 388, 389), (367, 366, 381, 382), (375, 374, 389, 390), (368, 367, 382, 383), (361, 451, 376), (330, 375, 390), (388, 387, 402, 403), (381, 380, 395, 396), (389, 388, 403, 404), (382, 381, 396, 397), (390, 389, 404, 405), (383, 382, 397, 398), (376, 451, 391), (330, 390, 405), (384, 383, 398, 399), (377, 376, 391, 392), (385, 384, 399, 400), (378, 377, 392, 393), (386, 385, 400, 401), (379, 378, 393, 394), (387, 386, 401, 402), (380, 379, 394, 395), (400, 399, 414, 415), (393, 392, 407, 408), (401, 400, 415, 416), (394, 393, 408, 409), (402, 401, 416, 417), (395, 394, 409, 410), (403, 402, 417, 418), (396, 395, 410, 411), (404, 403, 418, 419), (397, 396, 411, 412), (405, 404, 419, 420), (398, 397, 412, 413), (391, 451, 406), (330, 405, 420), (399, 398, 413, 414), (392, 391, 406, 407), (419, 418, 433, 434), (412, 411, 426, 427), (420, 419, 434, 435), (413, 412, 427, 428), (406, 451, 421), (330, 420, 435), (414, 413, 428, 429), (407, 406, 421, 422), (415, 414, 429, 430), (408, 407, 422, 423), (416, 415, 430, 431), (409, 408, 423, 424), (417, 416, 431, 432), (410, 409, 424, 425), (418, 417, 432, 433), (411, 410, 425, 426), (423, 422, 437, 438), (431, 430, 445, 446), (424, 423, 438, 439), (432, 431, 446, 447), (425, 424, 439, 440), (433, 432, 447, 448), (426, 425, 440, 441), (434, 433, 448, 449), (427, 426, 441, 442), (435, 434, 449, 450), (428, 427, 442, 443), (421, 451, 436), (330, 435, 450), (429, 428, 443, 444), (422, 421, 436, 437), (430, 429, 444, 445), (442, 441, 457, 458), (450, 449, 465, 466), (443, 442, 458, 459), (436, 451, 452), (330, 450, 466), (444, 443, 459, 460), (437, 436, 452, 453), (445, 444, 460, 461), (438, 437, 453, 454), (446, 445, 461, 462), (439, 438, 454, 455), (447, 446, 462, 463), (440, 439, 455, 456), (448, 447, 463, 464), (441, 440, 456, 457), (449, 448, 464, 465), (462, 461, 476, 477), (455, 454, 469, 470), (463, 462, 477, 478), (456, 455, 470, 471), (464, 463, 478, 479), (457, 456, 471, 472), (465, 464, 479, 480), (458, 457, 472, 473), (466, 465, 480, 481), (459, 458, 473, 474), (452, 451, 467), (330, 466, 481), (460, 459, 474, 475), (453, 452, 467, 468), (461, 460, 475, 476), (454, 453, 468, 469), (481, 480, 13, 14), (474, 473, 6, 7), (467, 451, 0), (330, 481, 14), (475, 474, 7, 8), (468, 467, 0, 1), (476, 475, 8, 9), (469, 468, 1, 2), (477, 476, 9, 10), (470, 469, 2, 3), (478, 477, 10, 11), (471, 470, 3, 4), (479, 478, 11, 12), (472, 471, 4, 5), (480, 479, 12, 13), (473, 472, 5, 6)])
me_sphere.polygons.foreach_set('use_smooth', [True] * 512)
_uv = me_sphere.uv_layers.new(name='UVMap')
_uv.uv.foreach_set('vector', [0.4813, 0.2966, 0.481, 0.282, 0.4947, 0.2816, 0.4953, 0.2961, 0.4941, 0.443, 0.4902, 0.4135, 0.4997, 0.4128, 0.5005, 0.4426, 0.4817, 0.3108, 0.4813, 0.2966, 0.4953, 0.2961, 0.4958, 0.3102, 0.4846, 0.1786, 0.4913, 0.1335, 0.4909, 0.1789, 0.4997, 0.4891, 0.4941, 0.443, 0.5005, 0.4426, 0.4823, 0.325, 0.4817, 0.3108, 0.4958, 0.3102, 0.4963, 0.3243, 0.4823, 0.208, 0.4846, 0.1786, 0.4909, 0.1789, 0.4918, 0.2082, 0.4831, 0.3396, 0.4823, 0.325, 0.4963, 0.3243, 0.4969, 0.3388, 0.4813, 0.2307, 0.4823, 0.208, 0.4918, 0.2082, 0.4926, 0.2307, 0.4842, 0.3549, 0.4831, 0.3396, 0.4969, 0.3388, 0.4975, 0.3542, 0.4809, 0.2498, 0.4813, 0.2307, 0.4926, 0.2307, 0.4934, 0.2497, 0.4856, 0.3717, 0.4842, 0.3549, 0.4975, 0.3542, 0.4981, 0.371, 0.4808, 0.2666, 0.4809, 0.2498, 0.4934, 0.2497, 0.4941, 0.2663, 0.4876, 0.3908, 0.4856, 0.3717, 0.4981, 0.371, 0.4989, 0.39, 0.481, 0.282, 0.4808, 0.2666, 0.4941, 0.2663, 0.4947, 0.2816, 0.4902, 0.4135, 0.4876, 0.3908, 0.4989, 0.39, 0.4997, 0.4128, 0.4947, 0.2816, 0.4941, 0.2663, 0.5073, 0.2655, 0.5084, 0.2809, 0.4997, 0.4128, 0.4989, 0.39, 0.5103, 0.39, 0.5093, 0.413, 0.4953, 0.2961, 0.4947, 0.2816, 0.5084, 0.2809, 0.5093, 0.2954, 0.5005, 0.4426, 0.4997, 0.4128, 0.5093, 0.413, 0.5069, 0.4429, 0.4958, 0.3102, 0.4953, 0.2961, 0.5093, 0.2954, 0.5099, 0.3096, 0.4909, 0.1789, 0.4913, 0.1335, 0.4971, 0.1785, 0.4997, 0.4891, 0.5005, 0.4426, 0.5069, 0.4429, 0.4963, 0.3243, 0.4958, 0.3102, 0.5099, 0.3096, 0.5104, 0.3238, 0.4918, 0.2082, 0.4909, 0.1789, 0.4971, 0.1785, 0.5011, 0.2075, 0.4969, 0.3388, 0.4963, 0.3243, 0.5104, 0.3238, 0.5107, 0.3385, 0.4926, 0.2307, 0.4918, 0.2082, 0.5011, 0.2075, 0.5038, 0.23, 0.4975, 0.3542, 0.4969, 0.3388, 0.5107, 0.3385, 0.5108, 0.3539, 0.4934, 0.2497, 0.4926, 0.2307, 0.5038, 0.23, 0.5058, 0.2488, 0.4981, 0.371, 0.4975, 0.3542, 0.5108, 0.3539, 0.5107, 0.3708, 0.4941, 0.2663, 0.4934, 0.2497, 0.5058, 0.2488, 0.5073, 0.2655, 0.4989, 0.39, 0.4981, 0.371, 0.5107, 0.3708, 0.5103, 0.39, 0.5107, 0.3385, 0.5104, 0.3238, 0.5246, 0.3235, 0.5246, 0.3384, 0.5038, 0.23, 0.5011, 0.2075, 0.5105, 0.206, 0.5151, 0.2284, 0.5108, 0.3539, 0.5107, 0.3385, 0.5246, 0.3384, 0.5243, 0.3542, 0.5058, 0.2488, 0.5038, 0.23, 0.5151, 0.2284, 0.5183, 0.2473, 0.5107, 0.3708, 0.5108, 0.3539, 0.5243, 0.3542, 0.5234, 0.3714, 0.5073, 0.2655, 0.5058, 0.2488, 0.5183, 0.2473, 0.5206, 0.2642, 0.5103, 0.39, 0.5107, 0.3708, 0.5234, 0.3714, 0.5218, 0.3909, 0.5084, 0.2809, 0.5073, 0.2655, 0.5206, 0.2642, 0.5222, 0.2797, 0.5093, 0.413, 0.5103, 0.39, 0.5218, 0.3909, 0.5189, 0.4141, 0.5093, 0.2954, 0.5084, 0.2809, 0.5222, 0.2797, 0.5234, 0.2945, 0.5069, 0.4429, 0.5093, 0.413, 0.5189, 0.4141, 0.5132, 0.444, 0.5099, 0.3096, 0.5093, 0.2954, 0.5234, 0.2945, 0.5242, 0.309, 0.4971, 0.1785, 0.4913, 0.1335, 0.5033, 0.1773, 0.4997, 0.4891, 0.5069, 0.4429, 0.5132, 0.444, 0.5104, 0.3238, 0.5099, 0.3096, 0.5242, 0.309, 0.5246, 0.3235, 0.5011, 0.2075, 0.4971, 0.1785, 0.5033, 0.1773, 0.5105, 0.206, 0.5189, 0.4141, 0.5218, 0.3909, 0.5335, 0.3926, 0.5285, 0.4161, 0.5234, 0.2945, 0.5222, 0.2797, 0.5364, 0.2782, 0.5379, 0.2934, 0.5132, 0.444, 0.5189, 0.4141, 0.5285, 0.4161, 0.5195, 0.4459, 0.5242, 0.309, 0.5234, 0.2945, 0.5379, 0.2934, 0.5388, 0.3083, 0.5033, 0.1773, 0.4913, 0.1335, 0.5094, 0.1754, 0.4997, 0.4891, 0.5132, 0.444, 0.5195, 0.4459, 0.5246, 0.3235, 0.5242, 0.309, 0.5388, 0.3083, 0.5392, 0.3233, 0.5105, 0.206, 0.5033, 0.1773, 0.5094, 0.1754, 0.5197, 0.2035, 0.5246, 0.3384, 0.5246, 0.3235, 0.5392, 0.3233, 0.539, 0.3387, 0.5151, 0.2284, 0.5105, 0.206, 0.5197, 0.2035, 0.5264, 0.2259, 0.5243, 0.3542, 0.5246, 0.3384, 0.539, 0.3387, 0.5381, 0.355, 0.5183, 0.2473, 0.5151, 0.2284, 0.5264, 0.2259, 0.5309, 0.2451, 0.5234, 0.3714, 0.5243, 0.3542, 0.5381, 0.355, 0.5364, 0.3727, 0.5206, 0.2642, 0.5183, 0.2473, 0.5309, 0.2451, 0.5341, 0.2623, 0.5218, 0.3909, 0.5234, 0.3714, 0.5364, 0.3727, 0.5335, 0.3926, 0.5222, 0.2797, 0.5206, 0.2642, 0.5341, 0.2623, 0.5364, 0.2782, 0.5264, 0.2259, 0.5197, 0.2035, 0.5289, 0.2, 0.5378, 0.2225, 0.5381, 0.355, 0.539, 0.3387, 0.5539, 0.3393, 0.5524, 0.3563, 0.5309, 0.2451, 0.5264, 0.2259, 0.5378, 0.2225, 0.5438, 0.242, 0.5364, 0.3727, 0.5381, 0.355, 0.5524, 0.3563, 0.5498, 0.3747, 0.5341, 0.2623, 0.5309, 0.2451, 0.5438, 0.242, 0.548, 0.2597, 0.5335, 0.3926, 0.5364, 0.3727, 0.5498, 0.3747, 0.5454, 0.3952, 0.5364, 0.2782, 0.5341, 0.2623, 0.548, 0.2597, 0.551, 0.2762, 0.5285, 0.4161, 0.5335, 0.3926, 0.5454, 0.3952, 0.5382, 0.4192, 0.5379, 0.2934, 0.5364, 0.2782, 0.551, 0.2762, 0.5529, 0.292, 0.5195, 0.4459, 0.5285, 0.4161, 0.5382, 0.4192, 0.5257, 0.4486, 0.5388, 0.3083, 0.5379, 0.2934, 0.5529, 0.292, 0.554, 0.3076, 0.5094, 0.1754, 0.4913, 0.1335, 0.5152, 0.1726, 0.4997, 0.4891, 0.5195, 0.4459, 0.5257, 0.4486, 0.5392, 0.3233, 0.5388, 0.3083, 0.554, 0.3076, 0.5544, 0.3232, 0.5197, 0.2035, 0.5094, 0.1754, 0.5152, 0.1726, 0.5289, 0.2, 0.539, 0.3387, 0.5392, 0.3233, 0.5544, 0.3232, 0.5539, 0.3393, 0.5529, 0.292, 0.551, 0.2762, 0.5663, 0.2736, 0.5687, 0.2903, 0.5257, 0.4486, 0.5382, 0.4192, 0.548, 0.4233, 0.5316, 0.4522, 0.554, 0.3076, 0.5529, 0.292, 0.5687, 0.2903, 0.5701, 0.3068, 0.5152, 0.1726, 0.4913, 0.1335, 0.5208, 0.1691, 0.4997, 0.4891, 0.5257, 0.4486, 0.5316, 0.4522, 0.5544, 0.3232, 0.554, 0.3076, 0.5701, 0.3068, 0.5703, 0.3234, 0.5289, 0.2, 0.5152, 0.1726, 0.5208, 0.1691, 0.5381, 0.1956, 0.5539, 0.3393, 0.5544, 0.3232, 0.5703, 0.3234, 0.5695, 0.3404, 0.5378, 0.2225, 0.5289, 0.2, 0.5381, 0.1956, 0.5493, 0.218, 0.5524, 0.3563, 0.5539, 0.3393, 0.5695, 0.3404, 0.5674, 0.3583, 0.5438, 0.242, 0.5378, 0.2225, 0.5493, 0.218, 0.557, 0.2379, 0.5498, 0.3747, 0.5524, 0.3563, 0.5674, 0.3583, 0.5637, 0.3776, 0.548, 0.2597, 0.5438, 0.242, 0.557, 0.2379, 0.5625, 0.2563, 0.5454, 0.3952, 0.5498, 0.3747, 0.5637, 0.3776, 0.5576, 0.3989, 0.551, 0.2762, 0.548, 0.2597, 0.5625, 0.2563, 0.5663, 0.2736, 0.5382, 0.4192, 0.5454, 0.3952, 0.5576, 0.3989, 0.548, 0.4233, 0.5674, 0.3583, 0.5695, 0.3404, 0.5861, 0.342, 0.5833, 0.3611, 0.557, 0.2379, 0.5493, 0.218, 0.561, 0.2123, 0.5707, 0.2328, 0.5637, 0.3776, 0.5674, 0.3583, 0.5833, 0.3611, 0.5782, 0.3815, 0.5625, 0.2563, 0.557, 0.2379, 0.5707, 0.2328, 0.5776, 0.252, 0.5576, 0.3989, 0.5637, 0.3776, 0.5782, 0.3815, 0.5703, 0.4038, 0.5663, 0.2736, 0.5625, 0.2563, 0.5776, 0.252, 0.5824, 0.2703, 0.548, 0.4233, 0.5576, 0.3989, 0.5703, 0.4038, 0.5578, 0.4286, 0.5687, 0.2903, 0.5663, 0.2736, 0.5824, 0.2703, 0.5855, 0.2882, 0.5316, 0.4522, 0.548, 0.4233, 0.5578, 0.4286, 0.5373, 0.4566, 0.5701, 0.3068, 0.5687, 0.2903, 0.5855, 0.2882, 0.5871, 0.3058, 0.5208, 0.1691, 0.4913, 0.1335, 0.5261, 0.1648, 0.4997, 0.4891, 0.5316, 0.4522, 0.5373, 0.4566, 0.5703, 0.3234, 0.5701, 0.3068, 0.5871, 0.3058, 0.5874, 0.3237, 0.5381, 0.1956, 0.5208, 0.1691, 0.5261, 0.1648, 0.5471, 0.1899, 0.5695, 0.3404, 0.5703, 0.3234, 0.5874, 0.3237, 0.5861, 0.342, 0.5493, 0.218, 0.5381, 0.1956, 0.5471, 0.1899, 0.561, 0.2123, 0.5373, 0.4566, 0.5578, 0.4286, 0.5676, 0.4352, 0.5425, 0.4619, 0.5871, 0.3058, 0.5855, 0.2882, 0.6036, 0.2855, 0.6056, 0.3048, 0.5261, 0.1648, 0.4913, 0.1335, 0.531, 0.1596, 0.4997, 0.4891, 0.5373, 0.4566, 0.5425, 0.4619, 0.5874, 0.3237, 0.5871, 0.3058, 0.6056, 0.3048, 0.6058, 0.3242, 0.5471, 0.1899, 0.5261, 0.1648, 0.531, 0.1596, 0.5559, 0.183, 0.5861, 0.342, 0.5874, 0.3237, 0.6058, 0.3242, 0.6041, 0.3441, 0.561, 0.2123, 0.5471, 0.1899, 0.5559, 0.183, 0.5729, 0.2052, 0.5833, 0.3611, 0.5861, 0.342, 0.6041, 0.3441, 0.6003, 0.3648, 0.5707, 0.2328, 0.561, 0.2123, 0.5729, 0.2052, 0.585, 0.2264, 0.5782, 0.3815, 0.5833, 0.3611, 0.6003, 0.3648, 0.5937, 0.3867, 0.5776, 0.252, 0.5707, 0.2328, 0.585, 0.2264, 0.5937, 0.2466, 0.5703, 0.4038, 0.5782, 0.3815, 0.5937, 0.3867, 0.5834, 0.4101, 0.5824, 0.2703, 0.5776, 0.252, 0.5937, 0.2466, 0.5997, 0.2662, 0.5578, 0.4286, 0.5703, 0.4038, 0.5834, 0.4101, 0.5676, 0.4352, 0.5855, 0.2882, 0.5824, 0.2703, 0.5997, 0.2662, 0.6036, 0.2855, 0.5937, 0.3867, 0.6003, 0.3648, 0.6187, 0.3698, 0.6101, 0.3934, 0.5937, 0.2466, 0.585, 0.2264, 0.6, 0.2183, 0.6108, 0.2398, 0.5834, 0.4101, 0.5937, 0.3867, 0.6101, 0.3934, 0.5969, 0.4181, 0.5997, 0.2662, 0.5937, 0.2466, 0.6108, 0.2398, 0.6185, 0.261, 0.5676, 0.4352, 0.5834, 0.4101, 0.5969, 0.4181, 0.5772, 0.4435, 0.6036, 0.2855, 0.5997, 0.2662, 0.6185, 0.261, 0.6234, 0.2822, 0.5425, 0.4619, 0.5676, 0.4352, 0.5772, 0.4435, 0.5472, 0.4682, 0.6056, 0.3048, 0.6036, 0.2855, 0.6234, 0.2822, 0.6259, 0.3035, 0.531, 0.1596, 0.4913, 0.1335, 0.5352, 0.1536, 0.4997, 0.4891, 0.5425, 0.4619, 0.5472, 0.4682, 0.6058, 0.3242, 0.6056, 0.3048, 0.6259, 0.3035, 0.6261, 0.325, 0.5559, 0.183, 0.531, 0.1596, 0.5352, 0.1536, 0.5643, 0.1747, 0.6041, 0.3441, 0.6058, 0.3242, 0.6261, 0.325, 0.6238, 0.347, 0.5729, 0.2052, 0.5559, 0.183, 0.5643, 0.1747, 0.585, 0.1965, 0.6003, 0.3648, 0.6041, 0.3441, 0.6238, 0.347, 0.6187, 0.3698, 0.585, 0.2264, 0.5729, 0.2052, 0.585, 0.1965, 0.6, 0.2183, 0.5352, 0.1536, 0.4913, 0.1335, 0.5388, 0.1467, 0.4997, 0.4891, 0.5472, 0.4682, 0.5513, 0.4756, 0.6261, 0.325, 0.6259, 0.3035, 0.6486, 0.3019, 0.6488, 0.3261, 0.5643, 0.1747, 0.5352, 0.1536, 0.5388, 0.1467, 0.5723, 0.1648, 0.6238, 0.347, 0.6261, 0.325, 0.6488, 0.3261, 0.6457, 0.3509, 0.585, 0.1965, 0.5643, 0.1747, 0.5723, 0.1648, 0.5971, 0.1858, 0.6187, 0.3698, 0.6238, 0.347, 0.6457, 0.3509, 0.6389, 0.3762, 0.6, 0.2183, 0.585, 0.1965, 0.5971, 0.1858, 0.6156, 0.2081, 0.6101, 0.3934, 0.6187, 0.3698, 0.6389, 0.3762, 0.6278, 0.4021, 0.6108, 0.2398, 0.6, 0.2183, 0.6156, 0.2081, 0.6293, 0.2311, 0.5969, 0.4181, 0.6101, 0.3934, 0.6278, 0.4021, 0.611, 0.4282, 0.6185, 0.261, 0.6108, 0.2398, 0.6293, 0.2311, 0.6391, 0.2544, 0.5772, 0.4435, 0.5969, 0.4181, 0.611, 0.4282, 0.5865, 0.4535, 0.6234, 0.2822, 0.6185, 0.261, 0.6391, 0.2544, 0.6454, 0.278, 0.5472, 0.4682, 0.5772, 0.4435, 0.5865, 0.4535, 0.5513, 0.4756, 0.6259, 0.3035, 0.6234, 0.2822, 0.6454, 0.278, 0.6486, 0.3019, 0.6293, 0.2311, 0.6156, 0.2081, 0.6322, 0.1955, 0.6495, 0.2201, 0.611, 0.4282, 0.6278, 0.4021, 0.6469, 0.4132, 0.6255, 0.4408, 0.6391, 0.2544, 0.6293, 0.2311, 0.6495, 0.2201, 0.662, 0.2459, 0.5865, 0.4535, 0.611, 0.4282, 0.6255, 0.4408, 0.5953, 0.4657, 0.6454, 0.278, 0.6391, 0.2544, 0.662, 0.2459, 0.6703, 0.2726, 0.5513, 0.4756, 0.5865, 0.4535, 0.5953, 0.4657, 0.5543, 0.4839, 0.6486, 0.3019, 0.6454, 0.278, 0.6703, 0.2726, 0.6744, 0.2998, 0.5388, 0.1467, 0.4913, 0.1335, 0.5414, 0.139, 0.4997, 0.4891, 0.5513, 0.4756, 0.5543, 0.4839, 0.6488, 0.3261, 0.6486, 0.3019, 0.6744, 0.2998, 0.6745, 0.3277, 0.5723, 0.1648, 0.5388, 0.1467, 0.5414, 0.139, 0.5795, 0.153, 0.6457, 0.3509, 0.6488, 0.3261, 0.6745, 0.3277, 0.6704, 0.356, 0.5971, 0.1858, 0.5723, 0.1648, 0.5795, 0.153, 0.6092, 0.1727, 0.6389, 0.3762, 0.6457, 0.3509, 0.6704, 0.356, 0.6615, 0.3847, 0.6156, 0.2081, 0.5971, 0.1858, 0.6092, 0.1727, 0.6322, 0.1955, 0.6278, 0.4021, 0.6389, 0.3762, 0.6615, 0.3847, 0.6469, 0.4132, 0.6745, 0.3277, 0.6744, 0.2998, 0.7043, 0.2973, 0.7044, 0.3299, 0.5795, 0.153, 0.5414, 0.139, 0.5429, 0.1304, 0.5856, 0.1392, 0.6704, 0.356, 0.6745, 0.3277, 0.7044, 0.3299, 0.6988, 0.3629, 0.6092, 0.1727, 0.5795, 0.153, 0.5856, 0.1392, 0.6209, 0.1566, 0.6615, 0.3847, 0.6704, 0.356, 0.6988, 0.3629, 0.687, 0.3958, 0.6322, 0.1955, 0.6092, 0.1727, 0.6209, 0.1566, 0.6495, 0.1795, 0.6469, 0.4132, 0.6615, 0.3847, 0.687, 0.3958, 0.6678, 0.4276, 0.6495, 0.2201, 0.6322, 0.1955, 0.6495, 0.1795, 0.6716, 0.2059, 0.6255, 0.4408, 0.6469, 0.4132, 0.6678, 0.4276, 0.6403, 0.4567, 0.662, 0.2459, 0.6495, 0.2201, 0.6716, 0.2059, 0.688, 0.2348, 0.5953, 0.4657, 0.6255, 0.4408, 0.6403, 0.4567, 0.6033, 0.4803, 0.6703, 0.2726, 0.662, 0.2459, 0.688, 0.2348, 0.6988, 0.2654, 0.5543, 0.4839, 0.5953, 0.4657, 0.6033, 0.4803, 0.5562, 0.4932, 0.6744, 0.2998, 0.6703, 0.2726, 0.6988, 0.2654, 0.7043, 0.2973, 0.5414, 0.139, 0.4913, 0.1335, 0.5429, 0.1304, 0.4997, 0.4891, 0.5543, 0.4839, 0.5562, 0.4932, 0.6403, 0.4567, 0.6678, 0.4276, 0.6906, 0.4465, 0.6551, 0.4768, 0.688, 0.2348, 0.6716, 0.2059, 0.6961, 0.1874, 0.7177, 0.2201, 0.6033, 0.4803, 0.6403, 0.4567, 0.6551, 0.4768, 0.6098, 0.4977, 0.6988, 0.2654, 0.688, 0.2348, 0.7177, 0.2201, 0.7324, 0.2559, 0.5562, 0.4932, 0.6033, 0.4803, 0.6098, 0.4977, 0.5566, 0.5035, 0.7043, 0.2973, 0.6988, 0.2654, 0.7324, 0.2559, 0.7398, 0.2939, 0.5429, 0.1304, 0.4913, 0.1335, 0.5429, 0.1212, 0.4997, 0.4891, 0.5562, 0.4932, 0.5566, 0.5035, 0.7044, 0.3299, 0.7043, 0.2973, 0.7398, 0.2939, 0.7398, 0.3329, 0.5856, 0.1392, 0.5429, 0.1304, 0.5429, 0.1212, 0.5899, 0.1233, 0.6988, 0.3629, 0.7044, 0.3299, 0.7398, 0.3329, 0.7318, 0.3721, 0.6209, 0.1566, 0.5856, 0.1392, 0.5899, 0.1233, 0.6319, 0.137, 0.687, 0.3958, 0.6988, 0.3629, 0.7318, 0.3721, 0.7163, 0.4109, 0.6495, 0.1795, 0.6209, 0.1566, 0.6319, 0.137, 0.6674, 0.1591, 0.6678, 0.4276, 0.687, 0.3958, 0.7163, 0.4109, 0.6906, 0.4465, 0.6716, 0.2059, 0.6495, 0.1795, 0.6674, 0.1591, 0.6961, 0.1874, 0.5899, 0.1233, 0.5429, 0.1212, 0.5413, 0.1116, 0.592, 0.105, 0.7318, 0.3721, 0.7398, 0.3329, 0.783, 0.3373, 0.772, 0.3853, 0.6319, 0.137, 0.5899, 0.1233, 0.592, 0.105, 0.6412, 0.113, 0.7163, 0.4109, 0.7318, 0.3721, 0.772, 0.3853, 0.7498, 0.431, 0.6674, 0.1591, 0.6319, 0.137, 0.6412, 0.113, 0.6856, 0.1332, 0.6906, 0.4465, 0.7163, 0.4109, 0.7498, 0.431, 0.7152, 0.4713, 0.6961, 0.1874, 0.6674, 0.1591, 0.6856, 0.1332, 0.7231, 0.163, 0.6551, 0.4768, 0.6906, 0.4465, 0.7152, 0.4713, 0.6692, 0.5021, 0.7177, 0.2201, 0.6961, 0.1874, 0.7231, 0.163, 0.7523, 0.2003, 0.6098, 0.4977, 0.6551, 0.4768, 0.6692, 0.5021, 0.614, 0.5183, 0.7324, 0.2559, 0.7177, 0.2201, 0.7523, 0.2003, 0.7725, 0.2429, 0.5566, 0.5035, 0.6098, 0.4977, 0.614, 0.5183, 0.5551, 0.5145, 0.7398, 0.2939, 0.7324, 0.2559, 0.7725, 0.2429, 0.7829, 0.2892, 0.5429, 0.1212, 0.4913, 0.1335, 0.5413, 0.1116, 0.4997, 0.4891, 0.5566, 0.5035, 0.5551, 0.5145, 0.7398, 0.3329, 0.7398, 0.2939, 0.7829, 0.2892, 0.783, 0.3373, 0.7523, 0.2003, 0.7231, 0.163, 0.7528, 0.1302, 0.7932, 0.1727, 0.614, 0.5183, 0.6692, 0.5021, 0.6818, 0.5341, 0.615, 0.5422, 0.7725, 0.2429, 0.7523, 0.2003, 0.7932, 0.1727, 0.8218, 0.2245, 0.5551, 0.5145, 0.614, 0.5183, 0.615, 0.5422, 0.5514, 0.526, 0.7829, 0.2892, 0.7725, 0.2429, 0.8218, 0.2245, 0.8369, 0.2825, 0.5413, 0.1116, 0.4913, 0.1335, 0.5376, 0.1017, 0.4997, 0.4891, 0.5551, 0.5145, 0.5514, 0.526, 0.783, 0.3373, 0.7829, 0.2892, 0.8369, 0.2825, 0.8371, 0.3436, 0.592, 0.105, 0.5413, 0.1116, 0.5376, 0.1017, 0.5907, 0.08446, 0.772, 0.3853, 0.783, 0.3373, 0.8371, 0.3436, 0.8217, 0.4042, 0.6412, 0.113, 0.592, 0.105, 0.5907, 0.08446, 0.6477, 0.08388, 0.7498, 0.431, 0.772, 0.3853, 0.8217, 0.4042, 0.7888, 0.4589, 0.6856, 0.1332, 0.6412, 0.113, 0.6477, 0.08388, 0.7032, 0.09972, 0.7152, 0.4713, 0.7498, 0.431, 0.7888, 0.4589, 0.7418, 0.5045, 0.7231, 0.163, 0.6856, 0.1332, 0.7032, 0.09972, 0.7528, 0.1302, 0.6692, 0.5021, 0.7152, 0.4713, 0.7418, 0.5045, 0.6818, 0.5341, 0.8217, 0.4042, 0.8371, 0.3436, 0.9066, 0.3527, 0.8831, 0.431, 0.6477, 0.08388, 0.5907, 0.08446, 0.5848, 0.06207, 0.6493, 0.04883, 0.7888, 0.4589, 0.8217, 0.4042, 0.8831, 0.431, 0.836, 0.4992, 0.7032, 0.09972, 0.6477, 0.08388, 0.6493, 0.04883, 0.7186, 0.05636, 0.7418, 0.5045, 0.7888, 0.4589, 0.836, 0.4992, 0.7697, 0.5497, 0.7528, 0.1302, 0.7032, 0.09972, 0.7186, 0.05636, 0.785, 0.08528, 0.6818, 0.5341, 0.7418, 0.5045, 0.7697, 0.5497, 0.6907, 0.5747, 0.7932, 0.1727, 0.7528, 0.1302, 0.785, 0.08528, 0.8419, 0.1336, 0.615, 0.5422, 0.6818, 0.5341, 0.6907, 0.5747, 0.611, 0.5696, 0.8218, 0.2245, 0.7932, 0.1727, 0.8419, 0.1336, 0.8837, 0.1977, 0.5514, 0.526, 0.615, 0.5422, 0.611, 0.5696, 0.5449, 0.5374, 0.8369, 0.2825, 0.8218, 0.2245, 0.8837, 0.1977, 0.9063, 0.2727, 0.5376, 0.1017, 0.4913, 0.1335, 0.5318, 0.09216, 0.4997, 0.4891, 0.5514, 0.526, 0.5449, 0.5374, 0.8371, 0.3436, 0.8369, 0.2825, 0.9063, 0.2727, 0.9066, 0.3527, 0.5907, 0.08446, 0.5376, 0.1017, 0.5318, 0.09216, 0.5848, 0.06207, 0.611, 0.5696, 0.6907, 0.5747, 0.6928, 0.6257, 0.6001, 0.5999, 0.8837, 0.1977, 0.8419, 0.1336, 0.9006, 0.07639, 0.9641, 0.1572, 0.5449, 0.5374, 0.611, 0.5696, 0.6001, 0.5999, 0.5353, 0.5482, 0.9063, 0.2727, 0.8837, 0.1977, 0.9641, 0.1572, 0.9993, 0.2576, 0.5318, 0.09216, 0.4913, 0.1335, 0.5235, 0.08351, 0.4997, 0.4891, 0.5449, 0.5374, 0.5353, 0.5482, 0.9066, 0.3527, 0.9063, 0.2727, 0.9993, 0.2576, 0.9999, 0.367, 0.5848, 0.06207, 0.5318, 0.09216, 0.5235, 0.08351, 0.5731, 0.03878, 0.8831, 0.431, 0.9066, 0.3527, 0.9999, 0.367, 0.9632, 0.4721, 0.6493, 0.04883, 0.5848, 0.06207, 0.5731, 0.03878, 0.6432, 0.00754, 0.836, 0.4992, 0.8831, 0.431, 0.9632, 0.4721, 0.8921, 0.558, 0.7186, 0.05636, 0.6493, 0.04883, 0.6432, 0.00754, 0.7285, 7.98e-05, 0.7697, 0.5497, 0.836, 0.4992, 0.8921, 0.558, 0.7968, 0.6119, 0.785, 0.08528, 0.7186, 0.05636, 0.7285, 7.98e-05, 0.8183, 0.02273, 0.6907, 0.5747, 0.7697, 0.5497, 0.7968, 0.6119, 0.6928, 0.6257, 0.8419, 0.1336, 0.785, 0.08528, 0.8183, 0.02273, 0.9006, 0.07639, 0.1579, 0.5915, 0.08368, 0.5258, 0.1447, 0.476, 0.1983, 0.5286, 0.2041, 0.01208, 0.3048, 7.909e-05, 0.3062, 0.04946, 0.2294, 0.07257, 0.2516, 0.6205, 0.1579, 0.5915, 0.1983, 0.5286, 0.2647, 0.5622, 0.1115, 0.06271, 0.2041, 0.01208, 0.2294, 0.07257, 0.1643, 0.1202, 0.3409, 0.6156, 0.2516, 0.6205, 0.2647, 0.5622, 0.3358, 0.5726, 0.04188, 0.1437, 0.1115, 0.06271, 0.1643, 0.1202, 0.1177, 0.1851, 0.4142, 0.585, 0.3409, 0.6156, 0.3358, 0.5726, 0.4026, 0.5607, 0.003788, 0.2428, 0.04188, 0.1437, 0.1177, 0.1851, 0.09263, 0.2597, 0.466, 0.5399, 0.4142, 0.585, 0.4026, 0.5607, 0.4576, 0.5308, 7.909e-05, 0.3472, 0.003788, 0.2428, 0.09263, 0.2597, 0.08978, 0.337, 0.4566, 0.07617, 0.4913, 0.1335, 0.4474, 0.08658, 0.4997, 0.4891, 0.466, 0.5399, 0.4576, 0.5308, 0.02872, 0.4447, 7.909e-05, 0.3472, 0.08978, 0.337, 0.1079, 0.4107, 0.3941, 0.02583, 0.4566, 0.07617, 0.4474, 0.08658, 0.3833, 0.05509, 0.08368, 0.5258, 0.02872, 0.4447, 0.1079, 0.4107, 0.1447, 0.476, 0.3048, 7.909e-05, 0.3941, 0.02583, 0.3833, 0.05509, 0.3062, 0.04946, 0.4576, 0.5308, 0.4026, 0.5607, 0.3971, 0.5376, 0.4518, 0.5209, 0.08978, 0.337, 0.09263, 0.2597, 0.1595, 0.2709, 0.1574, 0.3303, 0.4474, 0.08658, 0.4913, 0.1335, 0.441, 0.0977, 0.4997, 0.4891, 0.4576, 0.5308, 0.4518, 0.5209, 0.1079, 0.4107, 0.08978, 0.337, 0.1574, 0.3303, 0.1696, 0.3878, 0.3833, 0.05509, 0.4474, 0.08658, 0.441, 0.0977, 0.3793, 0.08162, 0.1447, 0.476, 0.1079, 0.4107, 0.1696, 0.3878, 0.1952, 0.4404, 0.3062, 0.04946, 0.3833, 0.05509, 0.3793, 0.08162, 0.3144, 0.08887, 0.1983, 0.5286, 0.1447, 0.476, 0.1952, 0.4404, 0.2337, 0.485, 0.2294, 0.07257, 0.3062, 0.04946, 0.3144, 0.08887, 0.2557, 0.1167, 0.2647, 0.5622, 0.1983, 0.5286, 0.2337, 0.485, 0.2825, 0.5183, 0.1643, 0.1202, 0.2294, 0.07257, 0.2557, 0.1167, 0.209, 0.1599, 0.3358, 0.5726, 0.2647, 0.5622, 0.2825, 0.5183, 0.3387, 0.5366, 0.1177, 0.1851, 0.1643, 0.1202, 0.209, 0.1599, 0.1767, 0.2128, 0.4026, 0.5607, 0.3358, 0.5726, 0.3387, 0.5366, 0.3971, 0.5376, 0.09263, 0.2597, 0.1177, 0.1851, 0.1767, 0.2128, 0.1595, 0.2709, 0.2557, 0.1167, 0.3144, 0.08887, 0.3262, 0.1201, 0.2811, 0.1495, 0.2825, 0.5183, 0.2337, 0.485, 0.2653, 0.4532, 0.3018, 0.485, 0.209, 0.1599, 0.2557, 0.1167, 0.2811, 0.1495, 0.2469, 0.1881, 0.3387, 0.5366, 0.2825, 0.5183, 0.3018, 0.485, 0.3462, 0.507, 0.1767, 0.2128, 0.209, 0.1599, 0.2469, 0.1881, 0.2242, 0.2322, 0.3971, 0.5376, 0.3387, 0.5366, 0.3462, 0.507, 0.3963, 0.5165, 0.1595, 0.2709, 0.1767, 0.2128, 0.2242, 0.2322, 0.2115, 0.2785, 0.4518, 0.5209, 0.3971, 0.5376, 0.3963, 0.5165, 0.4482, 0.5108, 0.1574, 0.3303, 0.1595, 0.2709, 0.2115, 0.2785, 0.2102, 0.3258, 0.441, 0.0977, 0.4913, 0.1335, 0.4373, 0.1088, 0.4997, 0.4891, 0.4518, 0.5209, 0.4482, 0.5108, 0.1696, 0.3878, 0.1574, 0.3303, 0.2102, 0.3258, 0.2188, 0.3718, 0.3793, 0.08162, 0.441, 0.0977, 0.4373, 0.1088, 0.38, 0.1049, 0.1952, 0.4404, 0.1696, 0.3878, 0.2188, 0.3718, 0.2368, 0.4151, 0.3144, 0.08887, 0.3793, 0.08162, 0.38, 0.1049, 0.3262, 0.1201, 0.2337, 0.485, 0.1952, 0.4404, 0.2368, 0.4151, 0.2653, 0.4532, 0.2102, 0.3258, 0.2115, 0.2785, 0.254, 0.2841, 0.253, 0.3226, 0.4373, 0.1088, 0.4913, 0.1335, 0.4359, 0.1196, 0.4997, 0.4891, 0.4482, 0.5108, 0.4467, 0.5009, 0.2188, 0.3718, 0.2102, 0.3258, 0.253, 0.3226, 0.2592, 0.3603, 0.38, 0.1049, 0.4373, 0.1088, 0.4359, 0.1196, 0.3841, 0.125, 0.2368, 0.4151, 0.2188, 0.3718, 0.2592, 0.3603, 0.2727, 0.3963, 0.3262, 0.1201, 0.38, 0.1049, 0.3841, 0.125, 0.3397, 0.1449, 0.2653, 0.4532, 0.2368, 0.4151, 0.2727, 0.3963, 0.2929, 0.43, 0.2811, 0.1495, 0.3262, 0.1201, 0.3397, 0.1449, 0.3048, 0.1741, 0.3018, 0.485, 0.2653, 0.4532, 0.2929, 0.43, 0.321, 0.4594, 0.2469, 0.1881, 0.2811, 0.1495, 0.3048, 0.1741, 0.2793, 0.2085, 0.3462, 0.507, 0.3018, 0.485, 0.321, 0.4594, 0.3564, 0.4829, 0.2242, 0.2322, 0.2469, 0.1881, 0.2793, 0.2085, 0.2625, 0.2458, 0.3963, 0.5165, 0.3462, 0.507, 0.3564, 0.4829, 0.3988, 0.4979, 0.2115, 0.2785, 0.2242, 0.2322, 0.2625, 0.2458, 0.254, 0.2841, 0.4482, 0.5108, 0.3963, 0.5165, 0.3988, 0.4979, 0.4467, 0.5009, 0.321, 0.4594, 0.2929, 0.43, 0.3182, 0.4121, 0.3398, 0.4394, 0.2793, 0.2085, 0.3048, 0.1741, 0.3267, 0.1928, 0.3074, 0.2236, 0.3564, 0.4829, 0.321, 0.4594, 0.3398, 0.4394, 0.368, 0.4633, 0.2625, 0.2458, 0.2793, 0.2085, 0.3074, 0.2236, 0.295, 0.2557, 0.3988, 0.4979, 0.3564, 0.4829, 0.368, 0.4633, 0.4036, 0.4817, 0.254, 0.2841, 0.2625, 0.2458, 0.295, 0.2557, 0.2889, 0.288, 0.4467, 0.5009, 0.3988, 0.4979, 0.4036, 0.4817, 0.447, 0.4915, 0.253, 0.3226, 0.254, 0.2841, 0.2889, 0.288, 0.2881, 0.3202, 0.4359, 0.1196, 0.4913, 0.1335, 0.4362, 0.1296, 0.4997, 0.4891, 0.4467, 0.5009, 0.447, 0.4915, 0.2592, 0.3603, 0.253, 0.3226, 0.2881, 0.3202, 0.2927, 0.3519, 0.3841, 0.125, 0.4359, 0.1196, 0.4362, 0.1296, 0.3903, 0.142, 0.2727, 0.3963, 0.2592, 0.3603, 0.2927, 0.3519, 0.3026, 0.3827, 0.3397, 0.1449, 0.3841, 0.125, 0.3903, 0.142, 0.3539, 0.1647, 0.2929, 0.43, 0.2727, 0.3963, 0.3026, 0.3827, 0.3182, 0.4121, 0.3048, 0.1741, 0.3397, 0.1449, 0.3539, 0.1647, 0.3267, 0.1928, 0.4362, 0.1296, 0.4913, 0.1335, 0.4381, 0.1387, 0.4997, 0.4891, 0.447, 0.4915, 0.4486, 0.4828, 0.2927, 0.3519, 0.2881, 0.3202, 0.3178, 0.3184, 0.3213, 0.3456, 0.3903, 0.142, 0.4362, 0.1296, 0.4381, 0.1387, 0.3979, 0.1563, 0.3026, 0.3827, 0.2927, 0.3519, 0.3213, 0.3456, 0.3288, 0.3724, 0.3539, 0.1647, 0.3903, 0.142, 0.3979, 0.1563, 0.3682, 0.1804, 0.3182, 0.4121, 0.3026, 0.3827, 0.3288, 0.3724, 0.3408, 0.3985, 0.3267, 0.1928, 0.3539, 0.1647, 0.3682, 0.1804, 0.3469, 0.2072, 0.3398, 0.4394, 0.3182, 0.4121, 0.3408, 0.3985, 0.3577, 0.4237, 0.3074, 0.2236, 0.3267, 0.1928, 0.3469, 0.2072, 0.3321, 0.235, 0.368, 0.4633, 0.3398, 0.4394, 0.3577, 0.4237, 0.3803, 0.4473, 0.295, 0.2557, 0.3074, 0.2236, 0.3321, 0.235, 0.3228, 0.263, 0.4036, 0.4817, 0.368, 0.4633, 0.3803, 0.4473, 0.41, 0.4678, 0.2889, 0.288, 0.295, 0.2557, 0.3228, 0.263, 0.3184, 0.2909, 0.447, 0.4915, 0.4036, 0.4817, 0.41, 0.4678, 0.4486, 0.4828, 0.2881, 0.3202, 0.2889, 0.288, 0.3184, 0.2909, 0.3178, 0.3184, 0.3321, 0.235, 0.3469, 0.2072, 0.3655, 0.2184, 0.3542, 0.2436, 0.3803, 0.4473, 0.3577, 0.4237, 0.3746, 0.4113, 0.3928, 0.4343, 0.3228, 0.263, 0.3321, 0.235, 0.3542, 0.2436, 0.3471, 0.2685, 0.41, 0.4678, 0.3803, 0.4473, 0.3928, 0.4343, 0.4175, 0.456, 0.3184, 0.2909, 0.3228, 0.263, 0.3471, 0.2685, 0.3438, 0.293, 0.4486, 0.4828, 0.41, 0.4678, 0.4175, 0.456, 0.4514, 0.4749, 0.3178, 0.3184, 0.3184, 0.2909, 0.3438, 0.293, 0.3435, 0.317, 0.4381, 0.1387, 0.4913, 0.1335, 0.4411, 0.1468, 0.4997, 0.4891, 0.4486, 0.4828, 0.4514, 0.4749, 0.3213, 0.3456, 0.3178, 0.3184, 0.3435, 0.317, 0.3462, 0.3408, 0.3979, 0.1563, 0.4381, 0.1387, 0.4411, 0.1468, 0.4065, 0.1682, 0.3288, 0.3724, 0.3213, 0.3456, 0.3462, 0.3408, 0.352, 0.3644, 0.3682, 0.1804, 0.3979, 0.1563, 0.4065, 0.1682, 0.3823, 0.1929, 0.3408, 0.3985, 0.3288, 0.3724, 0.352, 0.3644, 0.3613, 0.388, 0.3469, 0.2072, 0.3682, 0.1804, 0.3823, 0.1929, 0.3655, 0.2184, 0.3577, 0.4237, 0.3408, 0.3985, 0.3613, 0.388, 0.3746, 0.4113, 0.3462, 0.3408, 0.3435, 0.317, 0.3661, 0.3158, 0.3682, 0.337, 0.4065, 0.1682, 0.4411, 0.1468, 0.445, 0.154, 0.4156, 0.1781, 0.352, 0.3644, 0.3462, 0.3408, 0.3682, 0.337, 0.3727, 0.3582, 0.3823, 0.1929, 0.4065, 0.1682, 0.4156, 0.1781, 0.396, 0.2029, 0.3613, 0.388, 0.352, 0.3644, 0.3727, 0.3582, 0.3801, 0.3797, 0.3655, 0.2184, 0.3823, 0.1929, 0.396, 0.2029, 0.3828, 0.227, 0.3746, 0.4113, 0.3613, 0.388, 0.3801, 0.3797, 0.3906, 0.4015, 0.3542, 0.2436, 0.3655, 0.2184, 0.3828, 0.227, 0.3741, 0.2503, 0.3928, 0.4343, 0.3746, 0.4113, 0.3906, 0.4015, 0.4053, 0.4236, 0.3471, 0.2685, 0.3542, 0.2436, 0.3741, 0.2503, 0.3687, 0.2727, 0.4175, 0.456, 0.3928, 0.4343, 0.4053, 0.4236, 0.4258, 0.4461, 0.3438, 0.293, 0.3471, 0.2685, 0.3687, 0.2727, 0.3662, 0.2945, 0.4514, 0.4749, 0.4175, 0.456, 0.4258, 0.4461, 0.4551, 0.468, 0.3435, 0.317, 0.3438, 0.293, 0.3662, 0.2945, 0.3661, 0.3158, 0.4411, 0.1468, 0.4913, 0.1335, 0.445, 0.154, 0.4997, 0.4891, 0.4514, 0.4749, 0.4551, 0.468, 0.4053, 0.4236, 0.3906, 0.4015, 0.4057, 0.3936, 0.4176, 0.415, 0.3687, 0.2727, 0.3741, 0.2503, 0.3922, 0.2553, 0.3881, 0.2758, 0.4258, 0.4461, 0.4053, 0.4236, 0.4176, 0.415, 0.4345, 0.4377, 0.3662, 0.2945, 0.3687, 0.2727, 0.3881, 0.2758, 0.3864, 0.2955, 0.4551, 0.468, 0.4258, 0.4461, 0.4345, 0.4377, 0.4595, 0.4619, 0.3661, 0.3158, 0.3662, 0.2945, 0.3864, 0.2955, 0.3863, 0.3149, 0.445, 0.154, 0.4913, 0.1335, 0.4496, 0.1602, 0.4997, 0.4891, 0.4551, 0.468, 0.4595, 0.4619, 0.3682, 0.337, 0.3661, 0.3158, 0.3863, 0.3149, 0.388, 0.334, 0.4156, 0.1781, 0.445, 0.154, 0.4496, 0.1602, 0.425, 0.1863, 0.3727, 0.3582, 0.3682, 0.337, 0.388, 0.334, 0.3916, 0.3534, 0.396, 0.2029, 0.4156, 0.1781, 0.425, 0.1863, 0.4093, 0.2109, 0.3801, 0.3797, 0.3727, 0.3582, 0.3916, 0.3534, 0.3974, 0.3731, 0.3828, 0.227, 0.396, 0.2029, 0.4093, 0.2109, 0.399, 0.2338, 0.3906, 0.4015, 0.3801, 0.3797, 0.3974, 0.3731, 0.4057, 0.3936, 0.3741, 0.2503, 0.3828, 0.227, 0.399, 0.2338, 0.3922, 0.2553, 0.3916, 0.3534, 0.388, 0.334, 0.4061, 0.3316, 0.4089, 0.3495, 0.4093, 0.2109, 0.425, 0.1863, 0.4345, 0.1929, 0.4221, 0.2171, 0.3974, 0.3731, 0.3916, 0.3534, 0.4089, 0.3495, 0.4135, 0.3679, 0.399, 0.2338, 0.4093, 0.2109, 0.4221, 0.2171, 0.4141, 0.239, 0.4057, 0.3936, 0.3974, 0.3731, 0.4135, 0.3679, 0.4202, 0.3873, 0.3922, 0.2553, 0.399, 0.2338, 0.4141, 0.239, 0.409, 0.2592, 0.4176, 0.415, 0.4057, 0.3936, 0.4202, 0.3873, 0.4297, 0.4081, 0.3881, 0.2758, 0.3922, 0.2553, 0.409, 0.2592, 0.4059, 0.2781, 0.4345, 0.4377, 0.4176, 0.415, 0.4297, 0.4081, 0.4435, 0.4309, 0.3864, 0.2955, 0.3881, 0.2758, 0.4059, 0.2781, 0.4047, 0.2963, 0.4595, 0.4619, 0.4345, 0.4377, 0.4435, 0.4309, 0.4645, 0.4567, 0.3863, 0.3149, 0.3864, 0.2955, 0.4047, 0.2963, 0.4047, 0.314, 0.4496, 0.1602, 0.4913, 0.1335, 0.4547, 0.1654, 0.4997, 0.4891, 0.4595, 0.4619, 0.4645, 0.4567, 0.388, 0.334, 0.3863, 0.3149, 0.4047, 0.314, 0.4061, 0.3316, 0.425, 0.1863, 0.4496, 0.1602, 0.4547, 0.1654, 0.4345, 0.1929, 0.4435, 0.4309, 0.4297, 0.4081, 0.4416, 0.4025, 0.4527, 0.4253, 0.4047, 0.2963, 0.4059, 0.2781, 0.4224, 0.2798, 0.4216, 0.2968, 0.4645, 0.4567, 0.4435, 0.4309, 0.4527, 0.4253, 0.4699, 0.4523, 0.4047, 0.314, 0.4047, 0.2963, 0.4216, 0.2968, 0.4217, 0.3133, 0.4547, 0.1654, 0.4913, 0.1335, 0.4603, 0.1698, 0.4997, 0.4891, 0.4645, 0.4567, 0.4699, 0.4523, 0.4061, 0.3316, 0.4047, 0.314, 0.4217, 0.3133, 0.4229, 0.3297, 0.4345, 0.1929, 0.4547, 0.1654, 0.4603, 0.1698, 0.4441, 0.1981, 0.4089, 0.3495, 0.4061, 0.3316, 0.4229, 0.3297, 0.4251, 0.3464, 0.4221, 0.2171, 0.4345, 0.1929, 0.4441, 0.1981, 0.4346, 0.222, 0.4135, 0.3679, 0.4089, 0.3495, 0.4251, 0.3464, 0.4288, 0.3638, 0.4141, 0.239, 0.4221, 0.2171, 0.4346, 0.222, 0.4285, 0.243, 0.4202, 0.3873, 0.4135, 0.3679, 0.4288, 0.3638, 0.434, 0.3823, 0.409, 0.2592, 0.4141, 0.239, 0.4285, 0.243, 0.4247, 0.2621, 0.4297, 0.4081, 0.4202, 0.3873, 0.434, 0.3823, 0.4416, 0.4025, 0.4059, 0.2781, 0.409, 0.2592, 0.4247, 0.2621, 0.4224, 0.2798, 0.4346, 0.222, 0.4441, 0.1981, 0.4538, 0.2022, 0.4466, 0.2257, 0.4288, 0.3638, 0.4251, 0.3464, 0.4404, 0.344, 0.4433, 0.3606, 0.4285, 0.243, 0.4346, 0.222, 0.4466, 0.2257, 0.4422, 0.246, 0.434, 0.3823, 0.4288, 0.3638, 0.4433, 0.3606, 0.4474, 0.3784, 0.4247, 0.2621, 0.4285, 0.243, 0.4422, 0.246, 0.4395, 0.2642, 0.4416, 0.4025, 0.434, 0.3823, 0.4474, 0.3784, 0.4533, 0.3981, 0.4224, 0.2798, 0.4247, 0.2621, 0.4395, 0.2642, 0.438, 0.281, 0.4527, 0.4253, 0.4416, 0.4025, 0.4533, 0.3981, 0.462, 0.4208, 0.4216, 0.2968, 0.4224, 0.2798, 0.438, 0.281, 0.4374, 0.297, 0.4699, 0.4523, 0.4527, 0.4253, 0.462, 0.4208, 0.4757, 0.4488, 0.4217, 0.3133, 0.4216, 0.2968, 0.4374, 0.297, 0.4377, 0.3126, 0.4603, 0.1698, 0.4913, 0.1335, 0.4661, 0.1732, 0.4997, 0.4891, 0.4699, 0.4523, 0.4757, 0.4488, 0.4229, 0.3297, 0.4217, 0.3133, 0.4377, 0.3126, 0.4386, 0.3282, 0.4441, 0.1981, 0.4603, 0.1698, 0.4661, 0.1732, 0.4538, 0.2022, 0.4251, 0.3464, 0.4229, 0.3297, 0.4386, 0.3282, 0.4404, 0.344, 0.4374, 0.297, 0.438, 0.281, 0.4528, 0.2817, 0.4525, 0.297, 0.4757, 0.4488, 0.462, 0.4208, 0.4714, 0.4174, 0.4817, 0.4461, 0.4377, 0.3126, 0.4374, 0.297, 0.4525, 0.297, 0.4528, 0.312, 0.4661, 0.1732, 0.4913, 0.1335, 0.4722, 0.1759, 0.4997, 0.4891, 0.4757, 0.4488, 0.4817, 0.4461, 0.4386, 0.3282, 0.4377, 0.3126, 0.4528, 0.312, 0.4537, 0.3269, 0.4538, 0.2022, 0.4661, 0.1732, 0.4722, 0.1759, 0.4633, 0.2051, 0.4404, 0.344, 0.4386, 0.3282, 0.4537, 0.3269, 0.4551, 0.3421, 0.4466, 0.2257, 0.4538, 0.2022, 0.4633, 0.2051, 0.4584, 0.2283, 0.4433, 0.3606, 0.4404, 0.344, 0.4551, 0.3421, 0.4573, 0.3581, 0.4422, 0.246, 0.4466, 0.2257, 0.4584, 0.2283, 0.4555, 0.248, 0.4474, 0.3784, 0.4433, 0.3606, 0.4573, 0.3581, 0.4604, 0.3754, 0.4395, 0.2642, 0.4422, 0.246, 0.4555, 0.248, 0.4537, 0.2656, 0.4533, 0.3981, 0.4474, 0.3784, 0.4604, 0.3754, 0.4648, 0.3947, 0.438, 0.281, 0.4395, 0.2642, 0.4537, 0.2656, 0.4528, 0.2817, 0.462, 0.4208, 0.4533, 0.3981, 0.4648, 0.3947, 0.4714, 0.4174, 0.4573, 0.3581, 0.4551, 0.3421, 0.4693, 0.3407, 0.4709, 0.3562, 0.4555, 0.248, 0.4584, 0.2283, 0.4699, 0.23, 0.4683, 0.2493, 0.4604, 0.3754, 0.4573, 0.3581, 0.4709, 0.3562, 0.4731, 0.3732, 0.4537, 0.2656, 0.4555, 0.248, 0.4683, 0.2493, 0.4674, 0.2663, 0.4648, 0.3947, 0.4604, 0.3754, 0.4731, 0.3732, 0.4762, 0.3923, 0.4528, 0.2817, 0.4537, 0.2656, 0.4674, 0.2663, 0.467, 0.282, 0.4714, 0.4174, 0.4648, 0.3947, 0.4762, 0.3923, 0.4808, 0.415, 0.4525, 0.297, 0.4528, 0.2817, 0.467, 0.282, 0.4671, 0.2969, 0.4817, 0.4461, 0.4714, 0.4174, 0.4808, 0.415, 0.4879, 0.4442, 0.4528, 0.312, 0.4525, 0.297, 0.4671, 0.2969, 0.4674, 0.3114, 0.4722, 0.1759, 0.4913, 0.1335, 0.4784, 0.1777, 0.4997, 0.4891, 0.4817, 0.4461, 0.4879, 0.4442, 0.4537, 0.3269, 0.4528, 0.312, 0.4674, 0.3114, 0.4682, 0.3258, 0.4633, 0.2051, 0.4722, 0.1759, 0.4784, 0.1777, 0.4728, 0.2071, 0.4551, 0.3421, 0.4537, 0.3269, 0.4682, 0.3258, 0.4693, 0.3407, 0.4584, 0.2283, 0.4633, 0.2051, 0.4728, 0.2071, 0.4699, 0.23, 0.4879, 0.4442, 0.4808, 0.415, 0.4902, 0.4135, 0.4941, 0.443, 0.4674, 0.3114, 0.4671, 0.2969, 0.4813, 0.2966, 0.4817, 0.3108, 0.4784, 0.1777, 0.4913, 0.1335, 0.4846, 0.1786, 0.4997, 0.4891, 0.4879, 0.4442, 0.4941, 0.443, 0.4682, 0.3258, 0.4674, 0.3114, 0.4817, 0.3108, 0.4823, 0.325, 0.4728, 0.2071, 0.4784, 0.1777, 0.4846, 0.1786, 0.4823, 0.208, 0.4693, 0.3407, 0.4682, 0.3258, 0.4823, 0.325, 0.4831, 0.3396, 0.4699, 0.23, 0.4728, 0.2071, 0.4823, 0.208, 0.4813, 0.2307, 0.4709, 0.3562, 0.4693, 0.3407, 0.4831, 0.3396, 0.4842, 0.3549, 0.4683, 0.2493, 0.4699, 0.23, 0.4813, 0.2307, 0.4809, 0.2498, 0.4731, 0.3732, 0.4709, 0.3562, 0.4842, 0.3549, 0.4856, 0.3717, 0.4674, 0.2663, 0.4683, 0.2493, 0.4809, 0.2498, 0.4808, 0.2666, 0.4762, 0.3923, 0.4731, 0.3732, 0.4856, 0.3717, 0.4876, 0.3908, 0.467, 0.282, 0.4674, 0.2663, 0.4808, 0.2666, 0.481, 0.282, 0.4808, 0.415, 0.4762, 0.3923, 0.4876, 0.3908, 0.4902, 0.4135, 0.4671, 0.2969, 0.467, 0.282, 0.481, 0.282, 0.4813, 0.2966])
me_sphere.materials.append(mat_planet)
me_sphere.use_remesh_preserve_volume = False
me_sphere.use_remesh_preserve_attributes = False
me_sphere.use_mirror_vertex_groups = False
me_sphere.update()

# ---- objects
ob_rocks = bpy.data.objects.new('rocks', me_sphere_001)
ob_planet = bpy.data.objects.new('planet', me_sphere)

# ---- transforms, parenting, visibility, modifiers, constraints
ob_rocks.location = (0.0, 0.0, 0.0)
ob_rocks.lineart.crease_threshold = 0.0
ob_planet.location = (0.0, 0.0, 0.0)
ob_planet.lineart.crease_threshold = 0.0

# ---- collection membership
col_collection_1.objects.link(ob_rocks)
col_collection_1.objects.link(ob_planet)

# ---- scene / render settings (as saved in the file)
scene.frame_start = 1; scene.frame_end = 250; scene.frame_set(1)
scene.render.engine = 'CYCLES'
scene.render.resolution_percentage = 50
scene.render.dither_intensity = 0.0
scene.cycles.use_denoising = False
scene.cycles.samples = 128
scene.cycles.sampling_pattern = 'TABULATED_SOBOL'
scene.cycles.light_sampling_threshold = 0.0
scene.cycles.use_adaptive_sampling = False
scene.cycles.use_light_tree = False
scene.cycles.blur_glossy = 0.0
scene.cycles.sample_clamp_indirect = 0.0
scene.view_settings.view_transform = 'Standard'
bpy.context.view_layer.update()

# ---- added for rendering (the .blend has no active camera and no usable light): camera, sun
cam_auto = bpy.data.cameras.new('AutoCamera')
cam_auto.lens = 50.0
cam_auto.sensor_width = 36.0
cam_auto.clip_end = 1000.0
ob_auto_camera = bpy.data.objects.new('AutoCamera', cam_auto)
scene.collection.objects.link(ob_auto_camera)
ob_auto_camera.location = (3.50203, -4.27368, 2.74068)
ob_auto_camera.rotation_euler = (1.09748, -7.21219e-08, 0.694738)
scene.camera = ob_auto_camera
light_auto_sun = bpy.data.lights.new('AutoSun', 'SUN')
light_auto_sun.energy = 3.0
light_auto_sun.angle = 0.0523599
ob_auto_sun = bpy.data.objects.new('AutoSun', light_auto_sun)
scene.collection.objects.link(ob_auto_sun)
ob_auto_sun.rotation_euler = (0.872665, 0.174533, 0.523599)
bpy.context.view_layer.update()
